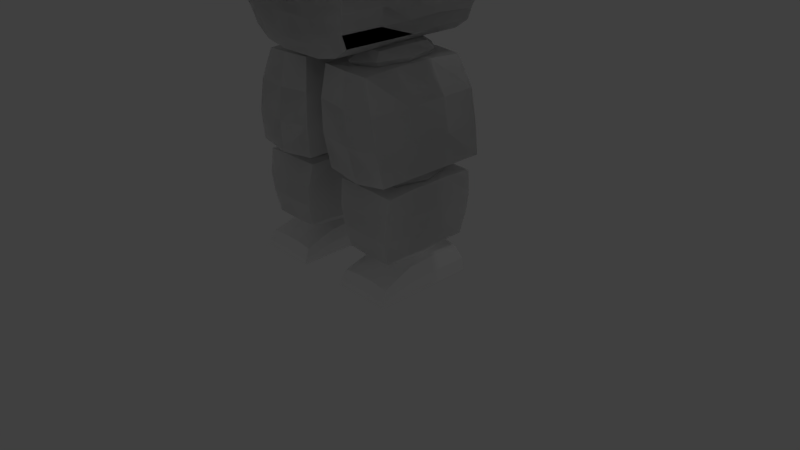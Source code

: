 # Source: astronaut_last.blend  (saved by Blender 2.79.0; exported with 4.5.12 LTS)
import bpy
from mathutils import Matrix  # noqa: F401  (used for matrix-valued properties, if any)

bpy.ops.wm.read_factory_settings(use_empty=True)
scene = bpy.context.scene
scene.name = 'Scene'

# ---- collections
col_collection_1 = bpy.data.collections.new('Collection 1'); scene.collection.children.link(col_collection_1)

# ---- materials (node trees are filled in below, after node groups)
mat_material = bpy.data.materials.new('Material')
mat_material.alpha_threshold = 0.0
mat_material.use_transparent_shadow = False
mat_material.diffuse_color = (1.0, 1.0, 1.0, 1.0)
mat_material.roughness = 0.5
mat_material.line_color = (0.0, 0.0, 0.0, 1.0)
mat_material_001 = bpy.data.materials.new('Material.001')
mat_material_001.alpha_threshold = 0.0
mat_material_001.use_transparent_shadow = False
mat_material_001.diffuse_color = (0.0, 0.0, 0.0, 1.0)
mat_material_001.roughness = 0.5
mat_material_001.line_color = (0.0, 0.0, 0.0, 1.0)
mat_material_002 = bpy.data.materials.new('Material.002')
mat_material_002.alpha_threshold = 0.0
mat_material_002.use_transparent_shadow = False
mat_material_002.diffuse_color = (1.0, 1.0, 1.0, 1.0)
mat_material_002.roughness = 0.5
mat_material_005 = bpy.data.materials.new('Material.005')
mat_material_005.alpha_threshold = 0.0
mat_material_005.use_transparent_shadow = False
mat_material_005.diffuse_color = (1.0, 1.0, 1.0, 1.0)
mat_material_005.roughness = 0.5
mat_material_005.line_color = (0.0, 0.0, 0.0, 1.0)
mat_material_004 = bpy.data.materials.new('Material.004')
mat_material_004.alpha_threshold = 0.0
mat_material_004.use_transparent_shadow = False
mat_material_004.diffuse_color = (0.0, 0.0, 0.0, 1.0)
mat_material_004.roughness = 0.5
mat_material_004.line_color = (0.0, 0.0, 0.0, 1.0)
mat_material_003 = bpy.data.materials.new('Material.003')
mat_material_003.alpha_threshold = 0.0
mat_material_003.use_transparent_shadow = False
mat_material_003.diffuse_color = (1.0, 1.0, 1.0, 1.0)
mat_material_003.roughness = 0.5

# ---- material node trees

# ---- world
world_world = bpy.data.worlds.new('World'); scene.world = world_world
world_world.color = (0.05088, 0.05088, 0.05088)
world_world.use_sun_shadow = False
world_world.sun_shadow_jitter_overblur = 0.0
world_world.cycles.sampling_method = 'MANUAL'

# ---- cameras
cam_camera = bpy.data.cameras.new('Camera')
cam_camera.clip_end = 100.0
cam_camera.lens = 35.0
cam_camera.sensor_width = 32.0
cam_camera.sensor_height = 18.0
cam_camera.ortho_scale = 7.314
cam_camera.dof.focus_distance = 0.0
cam_camera.dof.aperture_fstop = 128.0

# ---- lights
light_lamp = bpy.data.lights.new('Lamp', 'POINT')
light_lamp.transmission_factor = 0.0
light_lamp.cutoff_distance = 30.0
light_lamp.energy = 100.0
light_lamp.shadow_buffer_clip_start = 1.001
light_lamp.shadow_soft_size = 0.1
light_lamp.shadow_maximum_resolution = 0.006
light_lamp.use_absolute_resolution = True

# ---- meshes
me_cube = bpy.data.meshes.new('Cube')
me_cube.from_pydata([(0.9616, -1.339, -2.166), (0.9617, -0.71, -2.478), (1.771, -1.153, 0.0399), (0.0, -1.889, -2.368), (1.076, -0.6856, -2.52), (0.0, -2.101, 1.153), (0.7423, -1.618, -2.267), (0.3482, -1.818, -2.331), (1.088, 1.222, -2.495), (1.414, -1.607, 0.592), (0.7622, -1.971, 1.006), (0.0, -1.89, -2.68), (0.9737, 0.5685, -2.453), (1.232, -1.589, -1.43), (1.501, -1.599, -0.6952), (0.7424, 1.122, -2.579), (0.3482, 0.3564, -2.643), (0.3482, -1.819, -2.643), (0.7424, -1.618, -2.579), (0.0, 0.328, -2.68), (0.0, -2.333, 1.489), (1.384, 1.816, 1.563), (1.453, -1.81, 0.9721), (0.8118, -2.268, 1.326), (0.9693, -1.582, -2.212), (0.9694, -1.582, -2.524), (0.8137, -1.815, -2.267), (0.7423, -1.618, -2.267), (0.9616, -1.339, -2.166), (0.0, -1.889, -2.368), (0.3482, -1.818, -2.331), (1.133, -1.568, -2.189), (0.0, -2.087, -2.68), (0.4196, -2.016, -2.643), (0.8137, -1.815, -2.579), (0.3482, -1.819, -2.643), (2.139, 0.5772, 0.39), (1.062, -1.371, -2.189), (0.0, -1.89, -2.68), (1.795, -1.537, -0.803), (1.554, -1.479, -1.492), (1.818, 1.512, -0.4307), (2.002, -1.105, -0.1795), (1.991, 1.214, -0.26), (1.267, -1.256, -2.258), (1.284, 1.672, -2.098), (0.0, -0.4261, 2.015), (0.0, -1.765, 1.876), (0.0, -1.765, 1.876), (1.614, -0.3184, 1.415), (1.551, -1.4, 1.43), (0.8004, -1.643, 1.817), (0.8004, -1.643, 1.817), (0.8132, -2.386, 1.149), (1.475, -1.907, 0.7222), (0.3482, -0.3686, -2.643), (0.3482, -1.094, -2.643), (0.7424, 0.4366, -2.579), (0.0, -2.467, 1.302), (0.0, 0.7236, 1.855), (2.04, -0.8906, 0.2897), (2.098, -0.1532, 0.4048), (1.062, -1.371, -2.189), (1.895, -1.151, 0.02117), (1.375, -1.59, -1.431), (1.623, -1.593, -0.7069), (0.9765, 1.641, -2.299), (0.7424, -0.2483, -2.579), (0.4995, 1.62, -2.386), (0.3482, 1.081, -2.643), (0.0, 1.067, -2.68), (0.0, -0.4113, -2.68), (0.7424, -1.618, -2.579), (0.9617, -1.339, -2.478), (1.062, -1.372, -2.502), (0.9737, 1.198, -2.453), (0.7424, -0.9332, -2.579), (0.9617, -1.339, -2.478), (0.0, -1.15, -2.68), (0.9617, -0.08086, -2.478), (1.255, 1.24, -2.273), (1.255, 0.611, -2.273), (1.255, -0.01808, -2.273), (1.255, -0.6472, -2.273), (2.084, -0.09944, -0.1301), (2.014, -0.9818, -0.07901), (1.659, 0.5182, -1.549), (1.643, -0.2141, -1.541), (1.593, -0.9152, -1.527), (1.814, -0.8954, -0.8092), (1.076, -0.05646, -2.52), (1.076, 0.5726, -2.52), (1.062, -1.372, -2.502), (1.145, -1.548, -2.476), (0.4195, -2.015, -2.331), (0.0, -2.086, -2.368), (1.26, -1.268, -2.391), (1.26, -0.639, -2.391), (1.26, -0.009887, -2.391), (1.26, -1.268, -2.391), (1.26, 0.6192, -2.391), (1.26, 1.248, -2.391), (1.79, 1.804, 1.076), (1.384, 1.816, 1.563), (1.821, 1.636, 0.1045), (2.094, 1.183, 0.2389), (2.067, 0.5841, -0.2227), (1.876, -0.1387, -0.834), (1.255, 1.869, -2.273), (0.8004, 0.6421, 1.737), (0.8004, -0.3882, 1.904), (1.795, 1.869, -0.803), (2.057, 1.863, -0.1295), (1.795, 1.869, -0.803), (1.488, 1.605, -1.628), (1.255, 1.869, -2.273), (2.057, 1.863, -0.1295), (1.485, 2.102, -1.55), (1.596, 1.252, -1.631), (1.821, 1.265, -0.9388), (1.855, 0.5736, -0.9361), (1.756, 1.509, -0.921), (1.97, -1.079, 0.1801), (1.232, -1.589, -1.43), (0.0, 1.707, 1.446), (0.8004, 1.539, 1.369), (1.614, 0.5581, 1.288), (1.614, 1.267, 1.014), (0.0, 2.202, 1.038), (0.8004, 2.02, 1.001), (1.514, 1.802, 0.6477), (0.0, 1.847, 0.5903), (0.0, 1.847, 0.5903), (0.0, 1.847, 0.5903), (0.0, 1.621, -2.441), (0.0, 2.202, 1.038), (0.9747, 1.637, -1.794), (1.189, 1.59, 0.2312), (0.0, 1.592, -1.965), (0.0, 1.837, 0.5502), (1.135, 1.657, -1.435), (1.309, 1.595, -0.9085), (1.363, 1.573, -0.2953), (0.0, 1.795, -1.321), (0.0, 1.923, -0.6338), (0.0, 1.952, -0.01498), (0.4763, 1.67, -1.893), (0.6688, 1.673, 0.4557), (0.5993, 1.778, -1.328), (0.6656, 1.81, -0.7304), (0.6883, 1.78, -0.1156), (0.0, 1.895, 0.327), (0.9616, -1.339, -2.166), (1.771, -1.153, 0.0399), (0.0, -1.889, -2.368), (0.0, -2.101, 1.153), (0.7423, -1.618, -2.267), (0.3482, -1.818, -2.331), (1.414, -1.607, 0.592), (0.7622, -1.971, 1.006), (1.232, -1.589, -1.43), (1.501, -1.599, -0.6952), (0.0, -2.58, -0.02044), (0.0, -2.405, -1.194), (1.19, -2.047, -0.3609), (0.9662, -1.981, -1.314), (0.6242, -2.399, -0.1063), (0.4862, -2.241, -1.219), (0.9154, -1.044, -5.054), (0.9122, -1.198, -2.727), (0.9069, 1.027, -5.0), (0.9669, 1.112, -2.761), (-0.0243, 1.224, -5.09), (-0.0243, 1.224, -2.668), (-0.0243, -1.198, -5.09), (-0.0243, -1.198, -2.668), (1.327, 1.107, -3.008), (1.182, 1.123, -3.566), (1.065, 1.115, -4.147), (1.012, 1.083, -4.676), (1.302, -1.179, -3.058), (1.171, -1.262, -3.541), (1.052, -1.262, -4.122), (0.995, -1.195, -4.681), (-0.0243, -1.638, -3.144), (-0.0243, -1.62, -3.655), (-0.0243, -1.586, -4.279), (-0.0243, -1.503, -4.789), (-0.0243, 1.224, -3.152), (-0.0243, 1.224, -3.637), (-0.0243, 1.224, -4.121), (-0.0243, 1.224, -4.606), (0.5051, 1.165, -2.709), (0.475, -1.198, -5.09), (0.534, 1.18, -5.058), (0.475, -1.198, -2.668), (0.5087, -1.396, -4.713), (0.5087, -1.447, -4.245), (0.5087, -1.513, -3.594), (0.5087, -1.513, -3.109), (0.6486, 1.191, -4.613), (0.6557, 1.199, -4.06), (0.6557, 1.199, -3.575), (0.6557, 1.199, -3.091), (1.011, -0.3153, -5.034), (1.008, 0.3494, -5.021), (0.9122, 0.417, -2.727), (0.9122, -0.3904, -2.727), (-0.0243, 0.417, -2.668), (-0.0243, -0.3904, -2.668), (-0.0243, 0.417, -5.09), (-0.0243, -0.3904, -5.09), (1.105, 0.3754, -4.686), (1.099, -0.3775, -4.68), (1.159, 0.3907, -4.147), (1.155, -0.4036, -4.13), (1.277, 0.396, -3.566), (1.273, -0.4009, -3.549), (1.418, 0.4132, -3.033), (1.409, -0.3506, -3.041), (0.475, 0.417, -2.668), (0.475, -0.3904, -2.668), (0.475, 0.417, -5.09), (0.475, -0.3904, -5.09), (1.47, -0.5637, -3.66), (1.47, -0.5425, -3.276), (1.47, 0.2489, -3.676), (1.47, 0.2277, -3.284), (2.639, -0.5804, -3.658), (2.639, -0.5591, -3.276), (2.639, 0.2637, -3.673), (2.639, 0.2424, -3.283), (2.249, 0.3059, -3.768), (1.86, 0.3059, -3.768), (1.86, 0.2846, -3.188), (2.249, 0.2846, -3.188), (1.86, -0.6387, -3.753), (2.249, -0.6387, -3.753), (2.249, -0.6174, -3.18), (1.86, -0.6174, -3.18), (1.47, -0.6487, -3.474), (1.47, 0.3657, -3.474), (2.639, 0.3805, -3.474), (2.639, -0.6653, -3.474), (2.249, -0.7236, -3.474), (1.86, -0.7236, -3.474), (1.86, 0.4227, -3.474), (2.249, 0.4227, -3.474), (1.47, -0.02312, -3.778), (1.47, -0.2778, -3.778), (1.47, -0.2778, -3.174), (1.47, -0.02312, -3.174), (2.639, -0.2778, -3.775), (2.639, -0.02312, -3.775), (2.639, -0.02312, -3.174), (2.639, -0.2778, -3.174), (2.249, -0.02312, -3.078), (2.249, -0.2778, -3.078), (1.86, -0.02312, -3.078), (1.86, -0.2778, -3.078), (1.86, -0.02312, -3.87), (1.86, -0.2778, -3.87), (2.249, -0.02312, -3.87), (2.249, -0.2778, -3.87), (2.639, -0.02312, -3.474), (2.639, -0.2778, -3.474), (1.47, -0.2778, -3.474), (1.47, -0.02312, -3.474), (1.47, -0.5637, -3.66), (1.47, -0.5425, -3.276), (1.47, 0.2489, -3.676), (1.47, 0.2277, -3.284), (2.639, -0.5804, -3.658), (2.639, -0.5591, -3.276), (2.639, 0.2637, -3.673), (2.639, 0.2424, -3.283), (2.249, 0.3059, -3.768), (1.86, 0.3059, -3.768), (1.86, 0.2846, -3.188), (2.249, 0.2846, -3.188), (1.86, -0.6387, -3.753), (2.249, -0.6387, -3.753), (2.249, -0.6174, -3.18), (1.86, -0.6174, -3.18), (1.47, -0.6487, -3.474), (1.47, 0.3657, -3.474), (2.639, 0.3805, -3.474), (2.639, -0.6653, -3.474), (2.249, -0.7236, -3.474), (1.86, -0.7236, -3.474), (1.86, 0.4227, -3.474), (2.249, 0.4227, -3.474), (1.47, -0.02312, -3.778), (1.47, -0.2778, -3.778), (1.47, -0.2778, -3.174), (1.47, -0.02312, -3.174), (2.639, -0.2778, -3.775), (2.639, -0.02312, -3.775), (2.639, -0.02312, -3.174), (2.639, -0.2778, -3.174), (2.249, -0.02312, -3.078), (2.249, -0.2778, -3.078), (1.86, -0.02312, -3.078), (1.86, -0.2778, -3.078), (1.86, -0.02312, -3.87), (1.86, -0.2778, -3.87), (2.249, -0.02312, -3.87), (2.249, -0.2778, -3.87), (2.639, -0.02312, -3.474), (2.639, -0.2778, -3.474), (1.47, -0.2778, -3.474), (1.47, -0.02312, -3.474), (1.47, -0.5637, -3.66), (1.47, -0.5425, -3.276), (1.47, 0.2489, -3.676), (1.47, 0.2277, -3.284), (2.639, -0.5804, -3.658), (2.639, -0.5591, -3.276), (2.639, 0.2637, -3.673), (2.639, 0.2424, -3.283), (2.249, 0.3059, -3.768), (1.86, 0.3059, -3.768), (1.86, 0.2846, -3.188), (2.249, 0.2846, -3.188), (1.86, -0.6387, -3.753), (2.249, -0.6387, -3.753), (2.249, -0.6174, -3.18), (1.86, -0.6174, -3.18), (1.47, -0.6487, -3.474), (1.47, 0.3657, -3.474), (2.639, 0.3805, -3.474), (2.639, -0.6653, -3.474), (2.249, -0.7236, -3.474), (1.86, -0.7236, -3.474), (1.86, 0.4227, -3.474), (2.249, 0.4227, -3.474), (1.47, -0.02312, -3.778), (1.47, -0.2778, -3.778), (1.47, -0.2778, -3.174), (1.47, -0.02312, -3.174), (2.639, -0.2778, -3.775), (2.639, -0.02312, -3.775), (2.639, -0.02312, -3.174), (2.639, -0.2778, -3.174), (2.249, -0.02312, -3.078), (2.249, -0.2778, -3.078), (1.86, -0.02312, -3.078), (1.86, -0.2778, -3.078), (1.86, -0.02312, -3.87), (1.86, -0.2778, -3.87), (2.249, -0.02312, -3.87), (2.249, -0.2778, -3.87), (2.639, -0.02312, -3.474), (2.639, -0.2778, -3.474), (1.47, -0.2778, -3.474), (1.47, -0.02312, -3.474), (2.932, -0.5211, -3.641), (2.932, -0.5021, -3.297), (2.932, 0.207, -3.655), (2.932, 0.188, -3.304), (3.827, -0.536, -3.638), (3.827, -0.517, -3.296), (3.827, 0.2202, -3.653), (3.827, 0.2012, -3.303), (3.478, 0.2581, -3.738), (3.281, 0.2581, -3.738), (3.281, 0.239, -3.218), (3.478, 0.239, -3.218), (3.281, -0.5882, -3.724), (3.478, -0.5882, -3.724), (3.478, -0.5692, -3.21), (3.281, -0.5692, -3.21), (2.932, -0.5972, -3.474), (2.932, 0.3117, -3.474), (3.827, 0.3249, -3.474), (3.827, -0.6121, -3.474), (3.478, -0.6643, -3.474), (3.281, -0.6643, -3.474), (3.281, 0.3627, -3.474), (3.478, 0.3627, -3.474), (2.932, -0.03672, -3.746), (2.932, -0.2649, -3.746), (2.932, -0.2649, -3.205), (2.932, -0.03672, -3.205), (3.827, -0.2649, -3.744), (3.827, -0.03672, -3.744), (3.827, -0.03672, -3.205), (3.827, -0.2649, -3.205), (3.478, -0.03672, -3.119), (3.478, -0.2649, -3.119), (3.281, -0.03672, -3.119), (3.281, -0.2649, -3.119), (3.281, -0.03672, -3.829), (3.281, -0.2649, -3.829), (3.478, -0.03672, -3.829), (3.478, -0.2649, -3.829), (3.827, -0.03672, -3.474), (3.827, -0.2649, -3.474), (2.932, -0.2649, -3.474), (2.932, -0.03672, -3.474), (4.323, 0.05252, -3.253), (4.323, 0.05252, -3.666), (4.323, -0.361, -3.253), (4.323, -0.361, -3.666), (3.91, 0.05252, -3.253), (3.91, 0.05252, -3.666), (3.91, -0.361, -3.253), (3.91, -0.361, -3.666), (4.37, -0.1542, -3.206), (4.37, 0.09899, -3.46), (4.37, -0.1542, -3.713), (4.37, -0.4075, -3.46), (4.116, -0.4075, -3.206), (4.116, -0.4075, -3.713), (3.863, -0.4075, -3.46), (3.863, -0.1542, -3.206), (3.863, -0.1542, -3.713), (3.863, 0.09899, -3.46), (4.116, 0.09899, -3.206), (4.116, 0.09899, -3.713), (4.116, -0.1542, -3.818), (4.116, -0.1542, -3.101), (4.116, 0.2039, -3.46), (3.758, -0.1542, -3.46), (4.116, -0.5124, -3.46), (4.475, -0.1542, -3.46), (2.946, 0.005944, -3.307), (2.946, 0.005944, -3.627), (2.946, -0.3144, -3.307), (2.946, -0.3144, -3.627), (2.626, 0.005944, -3.307), (2.626, 0.005944, -3.627), (2.626, -0.3144, -3.307), (2.626, -0.3144, -3.627), (2.982, -0.1542, -3.271), (2.982, 0.04195, -3.467), (2.982, -0.1542, -3.663), (2.982, -0.3504, -3.467), (2.786, -0.3504, -3.271), (2.786, -0.3504, -3.663), (2.59, -0.3504, -3.467), (2.59, -0.1542, -3.271), (2.59, -0.1542, -3.663), (2.59, 0.04195, -3.467), (2.786, 0.04195, -3.271), (2.786, 0.04195, -3.663), (2.786, -0.1542, -3.744), (2.786, -0.1542, -3.189), (2.786, 0.1232, -3.467), (2.509, -0.1542, -3.467), (2.786, -0.4317, -3.467), (3.064, -0.1542, -3.467), (1.508, 0.0754, -3.244), (1.508, 0.0754, -3.704), (1.508, -0.3839, -3.244), (1.508, -0.3839, -3.704), (1.049, 0.0754, -3.244), (1.049, 0.0754, -3.704), (1.049, -0.3839, -3.244), (1.049, -0.3839, -3.704), (1.56, -0.1542, -3.193), (1.56, 0.127, -3.474), (1.56, -0.1542, -3.755), (1.56, -0.4355, -3.474), (1.279, -0.4355, -3.193), (1.279, -0.4355, -3.755), (0.9974, -0.4355, -3.474), (0.9974, -0.1542, -3.193), (0.9974, -0.1542, -3.755), (0.9974, 0.127, -3.474), (1.279, 0.127, -3.193), (1.279, 0.127, -3.755), (1.279, -0.1542, -3.872), (1.279, -0.1542, -3.076), (1.279, 0.2435, -3.474), (0.8809, -0.1542, -3.474), (1.279, -0.552, -3.474), (1.676, -0.1542, -3.474), (-0.0243, -0.9266, -5.843), (-0.0243, -1.101, -5.087), (-0.0243, 0.8773, -5.82), (-0.0243, 1.055, -5.087), (0.7708, -0.9266, -5.655), (0.9188, -1.101, -5.087), (0.7708, 0.8773, -5.632), (0.9188, 1.055, -5.087), (-0.0243, -0.9812, -5.687), (-0.0243, -1.048, -5.393), (-0.0243, 0.9934, -5.4), (-0.0243, 0.932, -5.699), (0.8505, 0.9934, -5.263), (0.7708, 0.932, -5.511), (0.8505, -1.048, -5.257), (0.7708, -0.9812, -5.5), (0.5833, 0.8773, -5.763), (0.3105, 0.8773, -5.82), (0.3105, 1.055, -5.087), (0.589, 1.055, -5.087), (0.3105, -0.9266, -5.843), (0.5833, -0.9266, -5.786), (0.589, -1.101, -5.087), (0.3105, -1.101, -5.087), (0.5833, -0.9812, -5.63), (0.3105, -0.9812, -5.687), (0.5833, -1.048, -5.336), (0.3105, -1.048, -5.393), (0.3105, 0.932, -5.699), (0.5833, 0.932, -5.642), (0.3105, 0.9934, -5.4), (0.5833, 0.9934, -5.343), (-0.0243, 0.3441, -5.82), (-0.0243, 0.0169, -5.843), (-0.0243, -0.3934, -5.843), (-0.0243, -0.5448, -5.087), (-0.0243, -0.01155, -5.087), (-0.0243, 0.5217, -5.087), (0.7708, -0.3934, -5.655), (0.7708, 0.0169, -5.655), (0.7708, 0.3441, -5.632), (0.9188, 0.5217, -5.087), (0.9188, -0.01155, -5.087), (0.9188, -0.5448, -5.087), (0.7755, 0.3855, -5.477), (0.7717, 0.003233, -5.5), (0.7708, -0.448, -5.5), (0.8505, 0.4602, -5.263), (0.8505, -0.01041, -5.263), (0.8505, -0.4822, -5.257), (-0.0243, -0.448, -5.687), (-0.0243, -0.03772, -5.687), (-0.0243, 0.3988, -5.699), (-0.0243, -0.4822, -5.393), (-0.0243, -0.01041, -5.4), (-0.0243, 0.4602, -5.4), (0.589, 0.5217, -5.087), (0.589, -0.01155, -5.087), (0.589, -0.5448, -5.087), (0.3105, 0.5217, -5.087), (0.3105, -0.01155, -5.087), (0.3105, -0.5448, -5.087), (0.3105, 0.3441, -5.82), (0.3105, 0.0169, -5.843), (0.3105, -0.3934, -5.843), (0.5833, 0.3441, -5.763), (0.5833, 0.0169, -5.786), (0.5833, -0.3934, -5.786), (0.1928, -0.7171, -7.176), (0.1708, -0.7274, -5.953), (0.1928, 0.7714, -7.176), (0.1577, 0.6882, -5.961), (1.09, -0.7234, -7.162), (0.8274, -0.7337, -5.975), (1.09, 0.7714, -7.162), (0.8144, 0.6882, -5.983), (0.6727, 0.7714, -7.22), (0.5036, 0.6882, -5.961), (0.6727, -0.7569, -7.22), (0.5166, -0.7672, -5.953), (0.1487, -0.7805, -6.757), (0.1316, -0.7784, -6.342), (0.1316, 0.773, -6.342), (0.1487, 0.7709, -6.757), (0.9622, 0.7714, -6.364), (1.044, 0.7714, -6.77), (0.9622, -0.7862, -6.364), (1.044, -0.7862, -6.77), (0.56, -0.8197, -6.364), (0.6163, -0.8197, -6.792), (0.5338, 0.773, -6.342), (0.6163, 0.7714, -6.792), (0.1928, 0.241, -7.176), (0.1928, -0.2893, -7.176), (0.1577, -0.2893, -5.935), (0.1577, 0.241, -5.935), (1.09, -0.2893, -7.162), (1.09, 0.241, -7.162), (0.8144, 0.241, -5.957), (0.8144, -0.2893, -5.957), (0.5036, 0.241, -5.935), (0.5036, -0.2893, -5.935), (0.6727, 0.241, -7.22), (0.6727, -0.2893, -7.22), (1.121, 0.242, -6.751), (1.121, -0.2884, -6.751), (1.039, 0.242, -6.345), (1.039, -0.2884, -6.345), (0.1487, -0.2899, -6.757), (0.1487, 0.2405, -6.757), (0.1316, -0.2877, -6.342), (0.1316, 0.2427, -6.342), (0.2909, -0.4016, -5.977), (0.2909, -0.4016, -5.788), (0.2909, 0.3181, -5.977), (0.2909, 0.3181, -5.788), (0.6795, -0.4016, -5.977), (0.6795, -0.4016, -5.788), (0.6795, 0.3181, -5.977), (0.6795, 0.3181, -5.788), (0.2473, -0.04174, -5.998), (0.2473, -0.4824, -5.882), (0.2473, -0.04174, -5.766), (0.2473, 0.399, -5.882), (0.4852, 0.399, -5.998), (0.4852, 0.399, -5.766), (0.7232, 0.399, -5.882), (0.7232, -0.04174, -5.998), (0.7232, -0.04174, -5.766), (0.7232, -0.4824, -5.882), (0.4852, -0.4824, -5.998), (0.4852, -0.4824, -5.766), (0.4852, -0.04174, -5.718), (0.4852, -0.04174, -6.046), (0.4852, -0.665, -5.882), (0.8217, -0.04174, -5.882), (0.4852, 0.5815, -5.882), (0.1487, -0.04174, -5.882), (0.1928, -0.7171, -7.176), (0.1708, -0.7274, -5.953), (0.1928, 0.7714, -7.176), (0.1577, 0.6882, -5.961), (1.09, -0.7234, -7.162), (0.8274, -0.7337, -5.975), (1.09, 0.7714, -7.162), (0.8144, 0.6882, -5.983), (0.6727, 0.7714, -7.22), (0.5036, 0.6882, -5.961), (0.6727, -0.7569, -7.22), (0.5166, -0.7672, -5.953), (0.1487, -0.7805, -6.757), (0.1316, -0.7784, -6.342), (0.1316, 0.773, -6.342), (0.1487, 0.7709, -6.757), (0.9622, 0.7714, -6.364), (1.044, 0.7714, -6.77), (0.9622, -0.7862, -6.364), (1.044, -0.7862, -6.77), (0.56, -0.8197, -6.364), (0.6163, -0.8197, -6.792), (0.5338, 0.773, -6.342), (0.6163, 0.7714, -6.792), (0.1928, 0.241, -7.176), (0.1928, -0.2893, -7.176), (0.1577, -0.2893, -5.935), (0.1577, 0.241, -5.935), (1.09, -0.2893, -7.162), (1.09, 0.241, -7.162), (0.8144, 0.241, -5.957), (0.8144, -0.2893, -5.957), (0.5036, 0.241, -5.935), (0.5036, -0.2893, -5.935), (0.6727, 0.241, -7.22), (0.6727, -0.2893, -7.22), (1.121, 0.242, -6.751), (1.121, -0.2884, -6.751), (1.039, 0.242, -6.345), (1.039, -0.2884, -6.345), (0.1487, -0.2899, -6.757), (0.1487, 0.2405, -6.757), (0.1316, -0.2877, -6.342), (0.1316, 0.2427, -6.342), (0.3714, -0.6016, -8.156), (0.2699, -0.6302, -7.304), (0.3714, 0.5937, -8.156), (0.2568, 0.6474, -7.312), (1.01, -0.6016, -8.168), (1.085, -0.6302, -7.325), (1.01, 0.5937, -8.168), (1.072, 0.6474, -7.333), (0.7096, 0.5937, -8.175), (0.6654, 0.6474, -7.319), (0.7096, -0.6016, -8.175), (0.6784, -0.6302, -7.311), (0.3385, -0.665, -7.87), (0.3023, -0.6811, -7.609), (0.3023, 0.6821, -7.609), (0.3385, 0.6716, -7.87), (1.063, 0.6805, -7.628), (1.035, 0.6721, -7.877), (1.063, -0.6828, -7.628), (1.035, -0.6645, -7.877), (0.6873, -0.6828, -7.628), (0.6911, -0.6645, -7.879), (0.6846, 0.682, -7.614), (0.6911, 0.6721, -7.879), (0.3714, 0.241, -8.156), (0.3714, -0.2893, -8.156), (0.2568, -0.2893, -7.287), (0.2568, 0.241, -7.287), (1.01, -0.2893, -8.168), (1.01, 0.241, -8.168), (1.072, 0.241, -7.307), (1.072, -0.2893, -7.307), (0.6654, 0.241, -7.293), (0.6654, -0.2893, -7.293), (0.7096, 0.241, -8.175), (0.7096, -0.2893, -8.175), (1.075, 0.241, -7.877), (1.075, -0.2893, -7.877), (1.103, 0.241, -7.628), (1.103, -0.2893, -7.628), (0.3007, -0.2899, -7.87), (0.3007, 0.2405, -7.87), (0.2644, -0.2877, -7.609), (0.2644, 0.2427, -7.609), (0.4497, -0.3262, -7.354), (0.4497, -0.3262, -7.168), (0.4497, 0.3262, -7.354), (0.4497, 0.3262, -7.168), (0.887, -0.3262, -7.354), (0.887, -0.3262, -7.168), (0.887, 0.3262, -7.354), (0.887, 0.3262, -7.168), (0.4005, -5.96e-08, -7.375), (0.4005, -0.3995, -7.261), (0.4005, -5.96e-08, -7.147), (0.4005, 0.3995, -7.261), (0.6684, 0.3995, -7.375), (0.6684, 0.3995, -7.147), (0.9362, 0.3995, -7.261), (0.9362, -5.96e-08, -7.375), (0.9362, -5.96e-08, -7.147), (0.9362, -0.3995, -7.261), (0.6684, -0.3995, -7.375), (0.6684, -0.3995, -7.147), (0.6684, -2.98e-08, -7.1), (0.6684, -2.98e-08, -7.423), (0.6684, -0.565, -7.261), (1.047, -2.98e-08, -7.261), (0.6684, 0.565, -7.261), (0.2896, -1.49e-08, -7.261), (0.5341, -0.3298, -8.303), (0.5341, -0.3298, -8.117), (0.5341, 0.3226, -8.303), (0.5341, 0.3226, -8.117), (0.8765, -0.3298, -8.303), (0.8765, -0.3298, -8.117), (0.8765, 0.3226, -8.303), (0.8765, 0.3226, -8.117), (0.4956, -0.003635, -8.324), (0.4956, -0.4031, -8.21), (0.4956, -0.003635, -8.096), (0.4956, 0.3959, -8.21), (0.7053, 0.3959, -8.324), (0.7053, 0.3959, -8.096), (0.915, 0.3959, -8.21), (0.915, -0.003635, -8.324), (0.915, -0.003635, -8.096), (0.915, -0.4031, -8.21), (0.7053, -0.4031, -8.324), (0.7053, -0.4031, -8.096), (0.7053, -0.003635, -8.049), (0.7053, -0.003635, -8.372), (0.7053, -0.5686, -8.21), (1.002, -0.003635, -8.21), (0.7053, 0.5614, -8.21), (0.4088, -0.003635, -8.21), (0.9616, -1.339, -2.166), (0.9617, -0.71, -2.478), (1.771, -1.153, 0.0399), (0.0, -1.889, -2.368), (1.076, -0.6856, -2.52), (0.0, -2.101, 1.153), (0.7423, -1.618, -2.267), (0.3482, -1.818, -2.331), (1.088, 1.222, -2.495), (1.414, -1.607, 0.592), (0.7622, -1.971, 1.006), (0.0, -1.89, -2.68), (0.9737, 0.5685, -2.453), (1.232, -1.589, -1.43), (1.501, -1.599, -0.6952), (0.7424, 1.122, -2.579), (0.3482, 0.3564, -2.643), (0.3482, -1.819, -2.643), (0.7424, -1.618, -2.579), (0.0, 0.328, -2.68), (0.0, -2.333, 1.489), (1.384, 1.816, 1.563), (1.453, -1.81, 0.9721), (0.8118, -2.268, 1.326), (0.9693, -1.582, -2.212), (0.9694, -1.582, -2.524), (0.8137, -1.815, -2.267), (0.7423, -1.618, -2.267), (0.9616, -1.339, -2.166), (0.0, -1.889, -2.368), (0.3482, -1.818, -2.331), (1.133, -1.568, -2.189), (0.0, -2.087, -2.68), (0.4196, -2.016, -2.643), (0.8137, -1.815, -2.579), (0.3482, -1.819, -2.643), (2.139, 0.5772, 0.39), (1.062, -1.371, -2.189), (0.0, -1.89, -2.68), (1.795, -1.537, -0.803), (1.554, -1.479, -1.492), (1.818, 1.512, -0.4307), (2.002, -1.105, -0.1795), (1.991, 1.214, -0.26), (1.267, -1.256, -2.258), (1.284, 1.672, -2.098), (0.0, -0.4261, 2.015), (0.0, -1.765, 1.876), (0.0, -1.765, 1.876), (1.614, -0.3184, 1.415), (1.551, -1.4, 1.43), (0.8004, -1.643, 1.817), (0.8004, -1.643, 1.817), (0.8132, -2.386, 1.149), (1.475, -1.907, 0.7222), (0.3482, -0.3686, -2.643), (0.3482, -1.094, -2.643), (0.7424, 0.4366, -2.579), (0.0, -2.467, 1.302), (0.0, 0.7236, 1.855), (2.04, -0.8906, 0.2897), (2.098, -0.1532, 0.4048), (1.062, -1.371, -2.189), (1.895, -1.151, 0.02117), (1.375, -1.59, -1.431), (1.623, -1.593, -0.7069), (0.9765, 1.641, -2.299), (0.7424, -0.2483, -2.579), (0.4995, 1.62, -2.386), (0.3482, 1.081, -2.643), (0.0, 1.067, -2.68), (0.0, -0.4113, -2.68), (0.7424, -1.618, -2.579), (0.9617, -1.339, -2.478), (1.062, -1.372, -2.502), (0.9737, 1.198, -2.453), (0.7424, -0.9332, -2.579), (0.9617, -1.339, -2.478), (0.0, -1.15, -2.68), (0.9617, -0.08086, -2.478), (1.255, 1.24, -2.273), (1.255, 0.611, -2.273), (1.255, -0.01808, -2.273), (1.255, -0.6472, -2.273), (2.084, -0.09944, -0.1301), (2.014, -0.9818, -0.07901), (1.659, 0.5182, -1.549), (1.643, -0.2141, -1.541), (1.593, -0.9152, -1.527), (1.814, -0.8954, -0.8092), (1.076, -0.05646, -2.52), (1.076, 0.5726, -2.52), (1.062, -1.372, -2.502), (1.145, -1.548, -2.476), (0.4195, -2.015, -2.331), (0.0, -2.086, -2.368), (1.26, -1.268, -2.391), (1.26, -0.639, -2.391), (1.26, -0.009887, -2.391), (1.26, -1.268, -2.391), (1.26, 0.6192, -2.391), (1.26, 1.248, -2.391), (1.79, 1.804, 1.076), (1.384, 1.816, 1.563), (1.821, 1.636, 0.1045), (2.094, 1.183, 0.2389), (2.067, 0.5841, -0.2227), (1.876, -0.1387, -0.834), (1.255, 1.869, -2.273), (0.8004, 0.6421, 1.737), (0.8004, -0.3882, 1.904), (1.795, 1.869, -0.803), (2.057, 1.863, -0.1295), (1.795, 1.869, -0.803), (1.488, 1.605, -1.628), (1.255, 1.869, -2.273), (2.057, 1.863, -0.1295), (1.485, 2.102, -1.55), (1.596, 1.252, -1.631), (1.821, 1.265, -0.9388), (1.855, 0.5736, -0.9361), (1.756, 1.509, -0.921), (1.97, -1.079, 0.1801), (1.232, -1.589, -1.43), (0.0, 1.707, 1.446), (0.8004, 1.539, 1.369), (1.614, 0.5581, 1.288), (1.614, 1.267, 1.014), (0.0, 2.202, 1.038), (0.8004, 2.02, 1.001), (1.514, 1.802, 0.6477), (0.0, 1.847, 0.5903), (0.0, 1.847, 0.5903), (0.0, 1.847, 0.5903), (0.0, 1.621, -2.441), (0.0, 2.202, 1.038), (0.9747, 1.637, -1.794), (1.189, 1.59, 0.2312), (0.0, 1.592, -1.965), (0.0, 1.837, 0.5502), (1.135, 1.657, -1.435), (1.309, 1.595, -0.9085), (1.363, 1.573, -0.2953), (0.0, 1.795, -1.321), (0.0, 1.923, -0.6338), (0.0, 1.952, -0.01498), (0.4763, 1.67, -1.893), (0.6688, 1.673, 0.4557), (0.5993, 1.778, -1.328), (0.6656, 1.81, -0.7304), (0.6883, 1.78, -0.1156), (0.0, 1.895, 0.327), (0.9616, -1.339, -2.166), (1.771, -1.153, 0.0399), (0.0, -1.889, -2.368), (0.0, -2.101, 1.153), (0.7423, -1.618, -2.267), (0.3482, -1.818, -2.331), (1.414, -1.607, 0.592), (0.7622, -1.971, 1.006), (1.232, -1.589, -1.43), (1.501, -1.599, -0.6952), (0.0, -2.58, -0.02044), (0.0, -2.405, -1.194), (1.19, -2.047, -0.3609), (0.9662, -1.981, -1.314), (0.6242, -2.399, -0.1063), (0.4862, -2.241, -1.219), (0.9154, -1.044, -5.054), (0.9122, -1.198, -2.727), (0.9069, 1.027, -5.0), (0.9669, 1.112, -2.761), (-0.0243, 1.224, -5.09), (-0.0243, 1.224, -2.668), (-0.0243, -1.198, -5.09), (-0.0243, -1.198, -2.668), (1.327, 1.107, -3.008), (1.182, 1.123, -3.566), (1.065, 1.115, -4.147), (1.012, 1.083, -4.676), (1.302, -1.179, -3.058), (1.171, -1.262, -3.541), (1.052, -1.262, -4.122), (0.995, -1.195, -4.681), (-0.0243, -1.638, -3.144), (-0.0243, -1.62, -3.655), (-0.0243, -1.586, -4.279), (-0.0243, -1.503, -4.789), (-0.0243, 1.224, -3.152), (-0.0243, 1.224, -3.637), (-0.0243, 1.224, -4.121), (-0.0243, 1.224, -4.606), (0.5051, 1.165, -2.709), (0.475, -1.198, -5.09), (0.534, 1.18, -5.058), (0.475, -1.198, -2.668), (0.5087, -1.396, -4.713), (0.5087, -1.447, -4.245), (0.5087, -1.513, -3.594), (0.5087, -1.513, -3.109), (0.6486, 1.191, -4.613), (0.6557, 1.199, -4.06), (0.6557, 1.199, -3.575), (0.6557, 1.199, -3.091), (1.011, -0.3153, -5.034), (1.008, 0.3494, -5.021), (0.9122, 0.417, -2.727), (0.9122, -0.3904, -2.727), (-0.0243, 0.417, -2.668), (-0.0243, -0.3904, -2.668), (-0.0243, 0.417, -5.09), (-0.0243, -0.3904, -5.09), (1.105, 0.3754, -4.686), (1.099, -0.3775, -4.68), (1.159, 0.3907, -4.147), (1.155, -0.4036, -4.13), (1.277, 0.396, -3.566), (1.273, -0.4009, -3.549), (1.418, 0.4132, -3.033), (1.409, -0.3506, -3.041), (0.475, 0.417, -2.668), (0.475, -0.3904, -2.668), (0.475, 0.417, -5.09), (0.475, -0.3904, -5.09), (1.47, -0.5637, -3.66), (1.47, -0.5425, -3.276), (1.47, 0.2489, -3.676), (1.47, 0.2277, -3.284), (2.639, -0.5804, -3.658), (2.639, -0.5591, -3.276), (2.639, 0.2637, -3.673), (2.639, 0.2424, -3.283), (2.249, 0.3059, -3.768), (1.86, 0.3059, -3.768), (1.86, 0.2846, -3.188), (2.249, 0.2846, -3.188), (1.86, -0.6387, -3.753), (2.249, -0.6387, -3.753), (2.249, -0.6174, -3.18), (1.86, -0.6174, -3.18), (1.47, -0.6487, -3.474), (1.47, 0.3657, -3.474), (2.639, 0.3805, -3.474), (2.639, -0.6653, -3.474), (2.249, -0.7236, -3.474), (1.86, -0.7236, -3.474), (1.86, 0.4227, -3.474), (2.249, 0.4227, -3.474), (1.47, -0.02312, -3.778), (1.47, -0.2778, -3.778), (1.47, -0.2778, -3.174), (1.47, -0.02312, -3.174), (2.639, -0.2778, -3.775), (2.639, -0.02312, -3.775), (2.639, -0.02312, -3.174), (2.639, -0.2778, -3.174), (2.249, -0.02312, -3.078), (2.249, -0.2778, -3.078), (1.86, -0.02312, -3.078), (1.86, -0.2778, -3.078), (1.86, -0.02312, -3.87), (1.86, -0.2778, -3.87), (2.249, -0.02312, -3.87), (2.249, -0.2778, -3.87), (2.639, -0.02312, -3.474), (2.639, -0.2778, -3.474), (1.47, -0.2778, -3.474), (1.47, -0.02312, -3.474), (1.47, -0.5637, -3.66), (1.47, -0.5425, -3.276), (1.47, 0.2489, -3.676), (1.47, 0.2277, -3.284), (2.639, -0.5804, -3.658), (2.639, -0.5591, -3.276), (2.639, 0.2637, -3.673), (2.639, 0.2424, -3.283), (2.249, 0.3059, -3.768), (1.86, 0.3059, -3.768), (1.86, 0.2846, -3.188), (2.249, 0.2846, -3.188), (1.86, -0.6387, -3.753), (2.249, -0.6387, -3.753), (2.249, -0.6174, -3.18), (1.86, -0.6174, -3.18), (1.47, -0.6487, -3.474), (1.47, 0.3657, -3.474), (2.639, 0.3805, -3.474), (2.639, -0.6653, -3.474), (2.249, -0.7236, -3.474), (1.86, -0.7236, -3.474), (1.86, 0.4227, -3.474), (2.249, 0.4227, -3.474), (1.47, -0.02312, -3.778), (1.47, -0.2778, -3.778), (1.47, -0.2778, -3.174), (1.47, -0.02312, -3.174), (2.639, -0.2778, -3.775), (2.639, -0.02312, -3.775), (2.639, -0.02312, -3.174), (2.639, -0.2778, -3.174), (2.249, -0.02312, -3.078), (2.249, -0.2778, -3.078), (1.86, -0.02312, -3.078), (1.86, -0.2778, -3.078), (1.86, -0.02312, -3.87), (1.86, -0.2778, -3.87), (2.249, -0.02312, -3.87), (2.249, -0.2778, -3.87), (2.639, -0.02312, -3.474), (2.639, -0.2778, -3.474), (1.47, -0.2778, -3.474), (1.47, -0.02312, -3.474), (1.47, -0.5637, -3.66), (1.47, -0.5425, -3.276), (1.47, 0.2489, -3.676), (1.47, 0.2277, -3.284), (2.639, -0.5804, -3.658), (2.639, -0.5591, -3.276), (2.639, 0.2637, -3.673), (2.639, 0.2424, -3.283), (2.249, 0.3059, -3.768), (1.86, 0.3059, -3.768), (1.86, 0.2846, -3.188), (2.249, 0.2846, -3.188), (1.86, -0.6387, -3.753), (2.249, -0.6387, -3.753), (2.249, -0.6174, -3.18), (1.86, -0.6174, -3.18), (1.47, -0.6487, -3.474), (1.47, 0.3657, -3.474), (2.639, 0.3805, -3.474), (2.639, -0.6653, -3.474), (2.249, -0.7236, -3.474), (1.86, -0.7236, -3.474), (1.86, 0.4227, -3.474), (2.249, 0.4227, -3.474), (1.47, -0.02312, -3.778), (1.47, -0.2778, -3.778), (1.47, -0.2778, -3.174), (1.47, -0.02312, -3.174), (2.639, -0.2778, -3.775), (2.639, -0.02312, -3.775), (2.639, -0.02312, -3.174), (2.639, -0.2778, -3.174), (2.249, -0.02312, -3.078), (2.249, -0.2778, -3.078), (1.86, -0.02312, -3.078), (1.86, -0.2778, -3.078), (1.86, -0.02312, -3.87), (1.86, -0.2778, -3.87), (2.249, -0.02312, -3.87), (2.249, -0.2778, -3.87), (2.639, -0.02312, -3.474), (2.639, -0.2778, -3.474), (1.47, -0.2778, -3.474), (1.47, -0.02312, -3.474), (2.932, -0.5211, -3.641), (2.932, -0.5021, -3.297), (2.932, 0.207, -3.655), (2.932, 0.188, -3.304), (3.827, -0.536, -3.638), (3.827, -0.517, -3.296), (3.827, 0.2202, -3.653), (3.827, 0.2012, -3.303), (3.478, 0.2581, -3.738), (3.281, 0.2581, -3.738), (3.281, 0.239, -3.218), (3.478, 0.239, -3.218), (3.281, -0.5882, -3.724), (3.478, -0.5882, -3.724), (3.478, -0.5692, -3.21), (3.281, -0.5692, -3.21), (2.932, -0.5972, -3.474), (2.932, 0.3117, -3.474), (3.827, 0.3249, -3.474), (3.827, -0.6121, -3.474), (3.478, -0.6643, -3.474), (3.281, -0.6643, -3.474), (3.281, 0.3627, -3.474), (3.478, 0.3627, -3.474), (2.932, -0.03672, -3.746), (2.932, -0.2649, -3.746), (2.932, -0.2649, -3.205), (2.932, -0.03672, -3.205), (3.827, -0.2649, -3.744), (3.827, -0.03672, -3.744), (3.827, -0.03672, -3.205), (3.827, -0.2649, -3.205), (3.478, -0.03672, -3.119), (3.478, -0.2649, -3.119), (3.281, -0.03672, -3.119), (3.281, -0.2649, -3.119), (3.281, -0.03672, -3.829), (3.281, -0.2649, -3.829), (3.478, -0.03672, -3.829), (3.478, -0.2649, -3.829), (3.827, -0.03672, -3.474), (3.827, -0.2649, -3.474), (2.932, -0.2649, -3.474), (2.932, -0.03672, -3.474), (4.323, 0.05252, -3.253), (4.323, 0.05252, -3.666), (4.323, -0.361, -3.253), (4.323, -0.361, -3.666), (3.91, 0.05252, -3.253), (3.91, 0.05252, -3.666), (3.91, -0.361, -3.253), (3.91, -0.361, -3.666), (4.37, -0.1542, -3.206), (4.37, 0.09899, -3.46), (4.37, -0.1542, -3.713), (4.37, -0.4075, -3.46), (4.116, -0.4075, -3.206), (4.116, -0.4075, -3.713), (3.863, -0.4075, -3.46), (3.863, -0.1542, -3.206), (3.863, -0.1542, -3.713), (3.863, 0.09899, -3.46), (4.116, 0.09899, -3.206), (4.116, 0.09899, -3.713), (4.116, -0.1542, -3.818), (4.116, -0.1542, -3.101), (4.116, 0.2039, -3.46), (3.758, -0.1542, -3.46), (4.116, -0.5124, -3.46), (4.475, -0.1542, -3.46), (2.946, 0.005944, -3.307), (2.946, 0.005944, -3.627), (2.946, -0.3144, -3.307), (2.946, -0.3144, -3.627), (2.626, 0.005944, -3.307), (2.626, 0.005944, -3.627), (2.626, -0.3144, -3.307), (2.626, -0.3144, -3.627), (2.982, -0.1542, -3.271), (2.982, 0.04195, -3.467), (2.982, -0.1542, -3.663), (2.982, -0.3504, -3.467), (2.786, -0.3504, -3.271), (2.786, -0.3504, -3.663), (2.59, -0.3504, -3.467), (2.59, -0.1542, -3.271), (2.59, -0.1542, -3.663), (2.59, 0.04195, -3.467), (2.786, 0.04195, -3.271), (2.786, 0.04195, -3.663), (2.786, -0.1542, -3.744), (2.786, -0.1542, -3.189), (2.786, 0.1232, -3.467), (2.509, -0.1542, -3.467), (2.786, -0.4317, -3.467), (3.064, -0.1542, -3.467), (1.508, 0.0754, -3.244), (1.508, 0.0754, -3.704), (1.508, -0.3839, -3.244), (1.508, -0.3839, -3.704), (1.049, 0.0754, -3.244), (1.049, 0.0754, -3.704), (1.049, -0.3839, -3.244), (1.049, -0.3839, -3.704), (1.56, -0.1542, -3.193), (1.56, 0.127, -3.474), (1.56, -0.1542, -3.755), (1.56, -0.4355, -3.474), (1.279, -0.4355, -3.193), (1.279, -0.4355, -3.755), (0.9974, -0.4355, -3.474), (0.9974, -0.1542, -3.193), (0.9974, -0.1542, -3.755), (0.9974, 0.127, -3.474), (1.279, 0.127, -3.193), (1.279, 0.127, -3.755), (1.279, -0.1542, -3.872), (1.279, -0.1542, -3.076), (1.279, 0.2435, -3.474), (0.8809, -0.1542, -3.474), (1.279, -0.552, -3.474), (1.676, -0.1542, -3.474), (-0.0243, -0.9266, -5.843), (-0.0243, -1.101, -5.087), (-0.0243, 0.8773, -5.82), (-0.0243, 1.055, -5.087), (0.7708, -0.9266, -5.655), (0.9188, -1.101, -5.087), (0.7708, 0.8773, -5.632), (0.9188, 1.055, -5.087), (-0.0243, -0.9812, -5.687), (-0.0243, -1.048, -5.393), (-0.0243, 0.9934, -5.4), (-0.0243, 0.932, -5.699), (0.8505, 0.9934, -5.263), (0.7708, 0.932, -5.511), (0.8505, -1.048, -5.257), (0.7708, -0.9812, -5.5), (0.5833, 0.8773, -5.763), (0.3105, 0.8773, -5.82), (0.3105, 1.055, -5.087), (0.589, 1.055, -5.087), (0.3105, -0.9266, -5.843), (0.5833, -0.9266, -5.786), (0.589, -1.101, -5.087), (0.3105, -1.101, -5.087), (0.5833, -0.9812, -5.63), (0.3105, -0.9812, -5.687), (0.5833, -1.048, -5.336), (0.3105, -1.048, -5.393), (0.3105, 0.932, -5.699), (0.5833, 0.932, -5.642), (0.3105, 0.9934, -5.4), (0.5833, 0.9934, -5.343), (-0.0243, 0.3441, -5.82), (-0.0243, 0.0169, -5.843), (-0.0243, -0.3934, -5.843), (-0.0243, -0.5448, -5.087), (-0.0243, -0.01155, -5.087), (-0.0243, 0.5217, -5.087), (0.7708, -0.3934, -5.655), (0.7708, 0.0169, -5.655), (0.7708, 0.3441, -5.632), (0.9188, 0.5217, -5.087), (0.9188, -0.01155, -5.087), (0.9188, -0.5448, -5.087), (0.7755, 0.3855, -5.477), (0.7717, 0.003233, -5.5), (0.7708, -0.448, -5.5), (0.8505, 0.4602, -5.263), (0.8505, -0.01041, -5.263), (0.8505, -0.4822, -5.257), (-0.0243, -0.448, -5.687), (-0.0243, -0.03772, -5.687), (-0.0243, 0.3988, -5.699), (-0.0243, -0.4822, -5.393), (-0.0243, -0.01041, -5.4), (-0.0243, 0.4602, -5.4), (0.589, 0.5217, -5.087), (0.589, -0.01155, -5.087), (0.589, -0.5448, -5.087), (0.3105, 0.5217, -5.087), (0.3105, -0.01155, -5.087), (0.3105, -0.5448, -5.087), (0.3105, 0.3441, -5.82), (0.3105, 0.0169, -5.843), (0.3105, -0.3934, -5.843), (0.5833, 0.3441, -5.763), (0.5833, 0.0169, -5.786), (0.5833, -0.3934, -5.786), (0.1928, -0.7171, -7.176), (0.1708, -0.7274, -5.953), (0.1928, 0.7714, -7.176), (0.1577, 0.6882, -5.961), (1.09, -0.7234, -7.162), (0.8274, -0.7337, -5.975), (1.09, 0.7714, -7.162), (0.8144, 0.6882, -5.983), (0.6727, 0.7714, -7.22), (0.5036, 0.6882, -5.961), (0.6727, -0.7569, -7.22), (0.5166, -0.7672, -5.953), (0.1487, -0.7805, -6.757), (0.1316, -0.7784, -6.342), (0.1316, 0.773, -6.342), (0.1487, 0.7709, -6.757), (0.9622, 0.7714, -6.364), (1.044, 0.7714, -6.77), (0.9622, -0.7862, -6.364), (1.044, -0.7862, -6.77), (0.56, -0.8197, -6.364), (0.6163, -0.8197, -6.792), (0.5338, 0.773, -6.342), (0.6163, 0.7714, -6.792), (0.1928, 0.241, -7.176), (0.1928, -0.2893, -7.176), (0.1577, -0.2893, -5.935), (0.1577, 0.241, -5.935), (1.09, -0.2893, -7.162), (1.09, 0.241, -7.162), (0.8144, 0.241, -5.957), (0.8144, -0.2893, -5.957), (0.5036, 0.241, -5.935), (0.5036, -0.2893, -5.935), (0.6727, 0.241, -7.22), (0.6727, -0.2893, -7.22), (1.121, 0.242, -6.751), (1.121, -0.2884, -6.751), (1.039, 0.242, -6.345), (1.039, -0.2884, -6.345), (0.1487, -0.2899, -6.757), (0.1487, 0.2405, -6.757), (0.1316, -0.2877, -6.342), (0.1316, 0.2427, -6.342), (0.2909, -0.4016, -5.977), (0.2909, -0.4016, -5.788), (0.2909, 0.3181, -5.977), (0.2909, 0.3181, -5.788), (0.6795, -0.4016, -5.977), (0.6795, -0.4016, -5.788), (0.6795, 0.3181, -5.977), (0.6795, 0.3181, -5.788), (0.2473, -0.04174, -5.998), (0.2473, -0.4824, -5.882), (0.2473, -0.04174, -5.766), (0.2473, 0.399, -5.882), (0.4852, 0.399, -5.998), (0.4852, 0.399, -5.766), (0.7232, 0.399, -5.882), (0.7232, -0.04174, -5.998), (0.7232, -0.04174, -5.766), (0.7232, -0.4824, -5.882), (0.4852, -0.4824, -5.998), (0.4852, -0.4824, -5.766), (0.4852, -0.04174, -5.718), (0.4852, -0.04174, -6.046), (0.4852, -0.665, -5.882), (0.8217, -0.04174, -5.882), (0.4852, 0.5815, -5.882), (0.1487, -0.04174, -5.882), (0.1928, -0.7171, -7.176), (0.1708, -0.7274, -5.953), (0.1928, 0.7714, -7.176), (0.1577, 0.6882, -5.961), (1.09, -0.7234, -7.162), (0.8274, -0.7337, -5.975), (1.09, 0.7714, -7.162), (0.8144, 0.6882, -5.983), (0.6727, 0.7714, -7.22), (0.5036, 0.6882, -5.961), (0.6727, -0.7569, -7.22), (0.5166, -0.7672, -5.953), (0.1487, -0.7805, -6.757), (0.1316, -0.7784, -6.342), (0.1316, 0.773, -6.342), (0.1487, 0.7709, -6.757), (0.9622, 0.7714, -6.364), (1.044, 0.7714, -6.77), (0.9622, -0.7862, -6.364), (1.044, -0.7862, -6.77), (0.56, -0.8197, -6.364), (0.6163, -0.8197, -6.792), (0.5338, 0.773, -6.342), (0.6163, 0.7714, -6.792), (0.1928, 0.241, -7.176), (0.1928, -0.2893, -7.176), (0.1577, -0.2893, -5.935), (0.1577, 0.241, -5.935), (1.09, -0.2893, -7.162), (1.09, 0.241, -7.162), (0.8144, 0.241, -5.957), (0.8144, -0.2893, -5.957), (0.5036, 0.241, -5.935), (0.5036, -0.2893, -5.935), (0.6727, 0.241, -7.22), (0.6727, -0.2893, -7.22), (1.121, 0.242, -6.751), (1.121, -0.2884, -6.751), (1.039, 0.242, -6.345), (1.039, -0.2884, -6.345), (0.1487, -0.2899, -6.757), (0.1487, 0.2405, -6.757), (0.1316, -0.2877, -6.342), (0.1316, 0.2427, -6.342), (0.3714, -0.6016, -8.156), (0.2699, -0.6302, -7.304), (0.3714, 0.5937, -8.156), (0.2568, 0.6474, -7.312), (1.01, -0.6016, -8.168), (1.085, -0.6302, -7.325), (1.01, 0.5937, -8.168), (1.072, 0.6474, -7.333), (0.7096, 0.5937, -8.175), (0.6654, 0.6474, -7.319), (0.7096, -0.6016, -8.175), (0.6784, -0.6302, -7.311), (0.3385, -0.665, -7.87), (0.3023, -0.6811, -7.609), (0.3023, 0.6821, -7.609), (0.3385, 0.6716, -7.87), (1.063, 0.6805, -7.628), (1.035, 0.6721, -7.877), (1.063, -0.6828, -7.628), (1.035, -0.6645, -7.877), (0.6873, -0.6828, -7.628), (0.6911, -0.6645, -7.879), (0.6846, 0.682, -7.614), (0.6911, 0.6721, -7.879), (0.3714, 0.241, -8.156), (0.3714, -0.2893, -8.156), (0.2568, -0.2893, -7.287), (0.2568, 0.241, -7.287), (1.01, -0.2893, -8.168), (1.01, 0.241, -8.168), (1.072, 0.241, -7.307), (1.072, -0.2893, -7.307), (0.6654, 0.241, -7.293), (0.6654, -0.2893, -7.293), (0.7096, 0.241, -8.175), (0.7096, -0.2893, -8.175), (1.075, 0.241, -7.877), (1.075, -0.2893, -7.877), (1.103, 0.241, -7.628), (1.103, -0.2893, -7.628), (0.3007, -0.2899, -7.87), (0.3007, 0.2405, -7.87), (0.2644, -0.2877, -7.609), (0.2644, 0.2427, -7.609), (0.4497, -0.3262, -7.354), (0.4497, -0.3262, -7.168), (0.4497, 0.3262, -7.354), (0.4497, 0.3262, -7.168), (0.887, -0.3262, -7.354), (0.887, -0.3262, -7.168), (0.887, 0.3262, -7.354), (0.887, 0.3262, -7.168), (0.4005, -5.96e-08, -7.375), (0.4005, -0.3995, -7.261), (0.4005, -5.96e-08, -7.147), (0.4005, 0.3995, -7.261), (0.6684, 0.3995, -7.375), (0.6684, 0.3995, -7.147), (0.9362, 0.3995, -7.261), (0.9362, -5.96e-08, -7.375), (0.9362, -5.96e-08, -7.147), (0.9362, -0.3995, -7.261), (0.6684, -0.3995, -7.375), (0.6684, -0.3995, -7.147), (0.6684, -2.98e-08, -7.1), (0.6684, -2.98e-08, -7.423), (0.6684, -0.565, -7.261), (1.047, -2.98e-08, -7.261), (0.6684, 0.565, -7.261), (0.2896, -1.49e-08, -7.261), (0.3414, -0.7669, -8.644), (0.3688, -0.688, -8.454), (0.3414, 0.5904, -8.644), (0.3816, 0.5113, -8.333), (1.096, -0.7669, -8.644), (1.068, -0.688, -8.451), (1.096, 0.5904, -8.644), (1.032, 0.5113, -8.32), (0.8442, 0.5904, -8.644), (0.5928, 0.5904, -8.644), (0.5928, 0.5113, -8.283), (0.8442, 0.5113, -8.283), (0.5928, -0.7669, -8.644), (0.8442, -0.7669, -8.644), (0.8442, -0.688, -8.427), (0.5928, -0.688, -8.427), (0.3414, 0.1643, -8.644), (0.3414, -0.2618, -8.644), (0.3816, -0.2618, -8.33), (0.3816, 0.1643, -8.306), (1.096, -0.2618, -8.644), (1.096, 0.1643, -8.644), (1.032, 0.1643, -8.293), (1.032, -0.2618, -8.316), (0.8442, 0.1643, -8.256), (0.8442, -0.2618, -8.279), (0.5928, 0.1643, -8.256), (0.5928, -0.2618, -8.279), (0.5928, 0.1643, -8.644), (0.5928, -0.2618, -8.644), (0.8442, 0.1643, -8.644), (0.8442, -0.2618, -8.644), (0.3414, -0.7517, -8.581), (0.3414, 0.564, -8.477), (1.096, 0.564, -8.473), (1.096, -0.7517, -8.577), (0.8442, -0.7517, -8.554), (0.5928, -0.7517, -8.554), (0.5928, 0.564, -8.45), (0.8442, 0.564, -8.45), (1.096, 0.1643, -8.473), (1.096, -0.2618, -8.473), (0.3414, -0.2618, -8.477), (0.3414, 0.1643, -8.477), (0.3414, -0.1695, -8.644), (0.3816, -0.1695, -8.325), (1.096, -0.1695, -8.644), (1.032, -0.1695, -8.311), (0.8442, -0.1695, -8.274), (0.5928, -0.1695, -8.274), (0.5928, -0.1695, -8.644), (0.8442, -0.1695, -8.644), (0.3414, -0.1695, -8.477), (1.096, -0.1695, -8.473)], [(52, 51), (48, 47), (99, 96), (103, 21), (108, 115), (13, 123), (131, 132), (132, 133), (135, 128), (808, 807), (804, 803), (855, 852), (859, 777), (864, 871), (769, 879), (887, 888), (888, 889), (891, 884)], [(31, 24, 25, 93), (24, 26, 34, 25), (0, 6, 27, 28), (11, 17, 35, 38), (18, 77, 73, 72), (77, 92, 74, 73), (53, 54, 22, 23), (77, 1, 4, 92), (12, 75, 8, 91), (66, 15, 69, 68), (60, 85, 84, 61), (52, 48, 20, 23), (22, 54, 63, 122), (50, 52, 23, 22), (58, 53, 23, 20), (75, 45, 8), (49, 110, 52, 50), (46, 48, 52, 110), (61, 49, 50, 60), (1, 77, 18, 76), (2, 63, 54, 9), (79, 12, 91, 90), (2, 14, 65, 63), (85, 60, 122), (15, 57, 16, 69), (14, 13, 64, 65), (38, 35, 33, 32), (72, 73, 25, 34), (28, 27, 26, 24), (8, 101, 100, 91), (93, 99, 44, 31), (91, 100, 98, 90), (1, 79, 90, 4), (13, 0, 62, 64), (55, 56, 78, 71), (5, 10, 53, 58), (10, 9, 54, 53), (16, 55, 71, 19), (69, 16, 19, 70), (97, 4, 90, 98), (45, 101, 8), (63, 65, 39, 42), (70, 134, 68, 69), (65, 64, 40, 39), (56, 17, 11, 78), (62, 0, 28, 37), (97, 99, 92, 4), (64, 62, 44, 40), (7, 3, 29, 30), (76, 18, 17, 56), (67, 76, 56, 55), (6, 7, 30, 27), (17, 18, 72, 35), (89, 85, 42, 39), (79, 1, 76, 67), (12, 79, 67, 57), (75, 12, 57, 15), (83, 88, 40, 44), (88, 89, 39, 40), (120, 86, 118, 119), (86, 120, 107, 87), (81, 86, 87, 82), (82, 87, 88, 83), (57, 67, 55, 16), (80, 101, 45), (92, 99, 93), (84, 85, 89, 107), (26, 94, 33, 34), (62, 31, 44), (94, 95, 32, 33), (37, 28, 24, 31), (30, 29, 95, 94), (27, 30, 94, 26), (73, 74, 93, 25), (35, 72, 34, 33), (45, 75, 15, 66), (80, 81, 100, 101), (81, 82, 98, 100), (82, 83, 97, 98), (83, 44, 99, 97), (87, 107, 89, 88), (105, 36, 106, 43), (80, 45, 114, 118), (126, 49, 61, 36), (107, 120, 106, 84), (43, 41, 104, 105), (85, 122, 63, 42), (84, 106, 36, 61), (114, 121, 119, 118), (104, 130, 127, 105), (118, 86, 81, 80), (127, 126, 36, 105), (121, 41, 43, 119), (119, 43, 106, 120), (22, 122, 60, 50), (59, 46, 110, 109), (109, 125, 124, 59), (109, 110, 49, 126), (125, 109, 126, 127), (125, 129, 128, 124), (129, 130, 137, 147), (150, 145, 139, 147), (146, 138, 143, 148), (148, 143, 144, 149), (149, 144, 145, 150), (141, 149, 150, 142), (140, 148, 149, 141), (136, 146, 148, 140), (147, 139, 135, 129), (104, 137, 130), (104, 41, 142, 137), (41, 121, 141, 142), (121, 114, 140, 141), (114, 45, 136, 140), (136, 66, 68, 146), (146, 68, 134, 138), (66, 136, 45), (127, 130, 129, 125), (137, 142, 150, 147), (166, 159, 155, 162), (161, 153, 158, 164), (164, 158, 159, 166), (156, 165, 167, 157), (165, 164, 166, 167), (152, 160, 165, 156), (160, 161, 164, 165), (157, 167, 163, 154), (167, 166, 162, 163), (203, 192, 171, 176), (219, 207, 169, 180), (223, 204, 168, 193), (221, 209, 175, 195), (199, 195, 175, 184), (193, 196, 187, 174), (196, 197, 186, 187), (197, 198, 185, 186), (198, 199, 184, 185), (204, 213, 183, 168), (213, 215, 182, 183), (215, 217, 181, 182), (217, 219, 180, 181), (194, 200, 179, 170), (200, 201, 178, 179), (201, 202, 177, 178), (202, 203, 176, 177), (189, 188, 203, 202), (190, 189, 202, 201), (191, 190, 201, 200), (172, 191, 200, 194), (181, 180, 199, 198), (182, 181, 198, 197), (183, 182, 197, 196), (168, 183, 196, 193), (180, 169, 195, 199), (207, 221, 195, 169), (211, 223, 193, 174), (188, 173, 192, 203), (172, 194, 222, 210), (210, 222, 223, 211), (171, 192, 220, 206), (206, 220, 221, 207), (177, 176, 218, 216), (216, 218, 219, 217), (178, 177, 216, 214), (214, 216, 217, 215), (179, 178, 214, 212), (212, 214, 215, 213), (170, 179, 212, 205), (205, 212, 213, 204), (192, 173, 208, 220), (220, 208, 209, 221), (194, 170, 205, 222), (222, 205, 204, 223), (176, 171, 206, 218), (218, 206, 207, 219), (267, 251, 227, 241), (247, 235, 231, 242), (265, 255, 229, 243), (245, 239, 225, 240), (263, 252, 228, 237), (259, 250, 225, 239), (255, 257, 238, 229), (257, 259, 239, 238), (249, 261, 236, 224), (261, 263, 237, 236), (243, 229, 238, 244), (244, 238, 239, 245), (241, 227, 234, 246), (246, 234, 235, 247), (233, 246, 247, 232), (226, 241, 246, 233), (237, 244, 245, 236), (228, 243, 244, 237), (236, 245, 240, 224), (252, 265, 243, 228), (232, 247, 242, 230), (248, 267, 241, 226), (224, 240, 266, 249), (249, 266, 267, 248), (230, 242, 264, 253), (253, 264, 265, 252), (233, 232, 262, 260), (260, 262, 263, 261), (226, 233, 260, 248), (248, 260, 261, 249), (235, 234, 258, 256), (256, 258, 259, 257), (231, 235, 256, 254), (254, 256, 257, 255), (234, 227, 251, 258), (258, 251, 250, 259), (232, 230, 253, 262), (262, 253, 252, 263), (242, 231, 254, 264), (264, 254, 255, 265), (240, 225, 250, 266), (266, 250, 251, 267), (311, 295, 271, 285), (291, 279, 275, 286), (309, 299, 273, 287), (289, 283, 269, 284), (307, 296, 272, 281), (303, 294, 269, 283), (299, 301, 282, 273), (301, 303, 283, 282), (293, 305, 280, 268), (305, 307, 281, 280), (287, 273, 282, 288), (288, 282, 283, 289), (285, 271, 278, 290), (290, 278, 279, 291), (277, 290, 291, 276), (270, 285, 290, 277), (281, 288, 289, 280), (272, 287, 288, 281), (280, 289, 284, 268), (296, 309, 287, 272), (276, 291, 286, 274), (292, 311, 285, 270), (268, 284, 310, 293), (293, 310, 311, 292), (274, 286, 308, 297), (297, 308, 309, 296), (277, 276, 306, 304), (304, 306, 307, 305), (270, 277, 304, 292), (292, 304, 305, 293), (279, 278, 302, 300), (300, 302, 303, 301), (275, 279, 300, 298), (298, 300, 301, 299), (278, 271, 295, 302), (302, 295, 294, 303), (276, 274, 297, 306), (306, 297, 296, 307), (286, 275, 298, 308), (308, 298, 299, 309), (284, 269, 294, 310), (310, 294, 295, 311), (355, 339, 315, 329), (335, 323, 319, 330), (353, 343, 317, 331), (333, 327, 313, 328), (351, 340, 316, 325), (347, 338, 313, 327), (343, 345, 326, 317), (345, 347, 327, 326), (337, 349, 324, 312), (349, 351, 325, 324), (331, 317, 326, 332), (332, 326, 327, 333), (329, 315, 322, 334), (334, 322, 323, 335), (321, 334, 335, 320), (314, 329, 334, 321), (325, 332, 333, 324), (316, 331, 332, 325), (324, 333, 328, 312), (340, 353, 331, 316), (320, 335, 330, 318), (336, 355, 329, 314), (312, 328, 354, 337), (337, 354, 355, 336), (318, 330, 352, 341), (341, 352, 353, 340), (321, 320, 350, 348), (348, 350, 351, 349), (314, 321, 348, 336), (336, 348, 349, 337), (323, 322, 346, 344), (344, 346, 347, 345), (319, 323, 344, 342), (342, 344, 345, 343), (322, 315, 339, 346), (346, 339, 338, 347), (320, 318, 341, 350), (350, 341, 340, 351), (330, 319, 342, 352), (352, 342, 343, 353), (328, 313, 338, 354), (354, 338, 339, 355), (399, 383, 359, 373), (379, 367, 363, 374), (397, 387, 361, 375), (377, 371, 357, 372), (395, 384, 360, 369), (391, 382, 357, 371), (387, 389, 370, 361), (389, 391, 371, 370), (381, 393, 368, 356), (393, 395, 369, 368), (375, 361, 370, 376), (376, 370, 371, 377), (373, 359, 366, 378), (378, 366, 367, 379), (365, 378, 379, 364), (358, 373, 378, 365), (369, 376, 377, 368), (360, 375, 376, 369), (368, 377, 372, 356), (384, 397, 375, 360), (364, 379, 374, 362), (380, 399, 373, 358), (356, 372, 398, 381), (381, 398, 399, 380), (362, 374, 396, 385), (385, 396, 397, 384), (365, 364, 394, 392), (392, 394, 395, 393), (358, 365, 392, 380), (380, 392, 393, 381), (367, 366, 390, 388), (388, 390, 391, 389), (363, 367, 388, 386), (386, 388, 389, 387), (366, 359, 383, 390), (390, 383, 382, 391), (364, 362, 385, 394), (394, 385, 384, 395), (374, 363, 386, 396), (396, 386, 387, 397), (372, 357, 382, 398), (398, 382, 383, 399), (425, 411, 403, 410), (424, 414, 407, 413), (423, 417, 405, 416), (422, 409, 401, 419), (421, 418, 404, 415), (420, 419, 401, 410), (416, 405, 419, 420), (407, 416, 420, 413), (413, 420, 410, 403), (408, 400, 418, 421), (402, 408, 421, 412), (412, 421, 415, 406), (418, 400, 409, 422), (404, 418, 422, 417), (417, 422, 419, 405), (415, 404, 417, 423), (406, 415, 423, 414), (414, 423, 416, 407), (412, 406, 414, 424), (402, 412, 424, 411), (411, 424, 413, 403), (408, 402, 411, 425), (400, 408, 425, 409), (409, 425, 410, 401), (451, 437, 429, 436), (450, 440, 433, 439), (449, 443, 431, 442), (448, 435, 427, 445), (447, 444, 430, 441), (446, 445, 427, 436), (442, 431, 445, 446), (433, 442, 446, 439), (439, 446, 436, 429), (434, 426, 444, 447), (428, 434, 447, 438), (438, 447, 441, 432), (444, 426, 435, 448), (430, 444, 448, 443), (443, 448, 445, 431), (441, 430, 443, 449), (432, 441, 449, 440), (440, 449, 442, 433), (438, 432, 440, 450), (428, 438, 450, 437), (437, 450, 439, 429), (434, 428, 437, 451), (426, 434, 451, 435), (435, 451, 436, 427), (477, 463, 455, 462), (476, 466, 459, 465), (475, 469, 457, 468), (474, 461, 453, 471), (473, 470, 456, 467), (472, 471, 453, 462), (468, 457, 471, 472), (459, 468, 472, 465), (465, 472, 462, 455), (460, 452, 470, 473), (454, 460, 473, 464), (464, 473, 467, 458), (470, 452, 461, 474), (456, 470, 474, 469), (469, 474, 471, 457), (467, 456, 469, 475), (458, 467, 475, 466), (466, 475, 468, 459), (464, 458, 466, 476), (454, 464, 476, 463), (463, 476, 465, 455), (460, 454, 463, 477), (452, 460, 477, 461), (461, 477, 462, 453), (533, 515, 481, 488), (509, 497, 485, 490), (527, 521, 483, 492), (505, 501, 479, 487), (545, 516, 482, 499), (539, 513, 479, 501), (498, 503, 486, 478), (503, 505, 487, 486), (516, 524, 493, 482), (524, 527, 492, 493), (494, 507, 491, 484), (507, 509, 490, 491), (510, 530, 489, 480), (530, 533, 488, 489), (489, 488, 508, 506), (506, 508, 509, 507), (480, 489, 506, 495), (495, 506, 507, 494), (493, 492, 504, 502), (502, 504, 505, 503), (482, 493, 502, 499), (499, 502, 503, 498), (521, 536, 500, 483), (536, 539, 501, 500), (512, 542, 498, 478), (542, 545, 499, 498), (492, 483, 500, 504), (504, 500, 501, 505), (488, 481, 496, 508), (508, 496, 497, 509), (495, 494, 543, 540), (540, 543, 544, 541), (541, 544, 545, 542), (480, 495, 540, 510), (510, 540, 541, 511), (511, 541, 542, 512), (497, 496, 537, 534), (534, 537, 538, 535), (535, 538, 539, 536), (485, 497, 534, 519), (519, 534, 535, 520), (520, 535, 536, 521), (486, 487, 531, 528), (528, 531, 532, 529), (529, 532, 533, 530), (478, 486, 528, 512), (512, 528, 529, 511), (511, 529, 530, 510), (491, 490, 525, 522), (522, 525, 526, 523), (523, 526, 527, 524), (484, 491, 522, 518), (518, 522, 523, 517), (517, 523, 524, 516), (496, 481, 515, 537), (537, 515, 514, 538), (538, 514, 513, 539), (494, 484, 518, 543), (543, 518, 517, 544), (544, 517, 516, 545), (490, 485, 519, 525), (525, 519, 520, 526), (526, 520, 521, 527), (487, 479, 513, 531), (531, 513, 514, 532), (532, 514, 515, 533), (589, 573, 549, 560), (568, 555, 553, 562), (585, 577, 551, 564), (566, 557, 547, 559), (581, 574, 550, 556), (579, 572, 547, 557), (577, 579, 557, 551), (571, 581, 556, 546), (564, 551, 557, 566), (560, 549, 555, 568), (548, 561, 569, 554), (561, 560, 568, 569), (550, 565, 567, 556), (565, 564, 566, 567), (556, 567, 558, 546), (567, 566, 559, 558), (574, 583, 565, 550), (583, 585, 564, 565), (554, 569, 563, 552), (569, 568, 562, 563), (570, 587, 561, 548), (587, 589, 560, 561), (558, 559, 588, 586), (586, 588, 589, 587), (546, 558, 586, 571), (571, 586, 587, 570), (563, 562, 584, 582), (582, 584, 585, 583), (552, 563, 582, 575), (575, 582, 583, 574), (548, 554, 580, 570), (570, 580, 581, 571), (553, 555, 578, 576), (576, 578, 579, 577), (555, 549, 573, 578), (578, 573, 572, 579), (554, 552, 575, 580), (580, 575, 574, 581), (562, 553, 576, 584), (584, 576, 577, 585), (559, 547, 572, 588), (588, 572, 573, 589), (615, 600, 593, 601), (614, 603, 597, 604), (613, 606, 595, 607), (612, 609, 591, 599), (611, 605, 594, 608), (610, 600, 591, 609), (606, 610, 609, 595), (597, 603, 610, 606), (603, 593, 600, 610), (598, 611, 608, 590), (592, 602, 611, 598), (602, 596, 605, 611), (608, 612, 599, 590), (594, 607, 612, 608), (607, 595, 609, 612), (605, 613, 607, 594), (596, 604, 613, 605), (604, 597, 606, 613), (602, 614, 604, 596), (592, 601, 614, 602), (601, 593, 603, 614), (598, 615, 601, 592), (590, 599, 615, 598), (599, 591, 600, 615), (659, 643, 619, 630), (638, 625, 623, 632), (655, 647, 621, 634), (636, 627, 617, 629), (651, 644, 620, 626), (649, 642, 617, 627), (647, 649, 627, 621), (641, 651, 626, 616), (634, 621, 627, 636), (630, 619, 625, 638), (618, 631, 639, 624), (631, 630, 638, 639), (620, 635, 637, 626), (635, 634, 636, 637), (626, 637, 628, 616), (637, 636, 629, 628), (644, 653, 635, 620), (653, 655, 634, 635), (624, 639, 633, 622), (639, 638, 632, 633), (640, 657, 631, 618), (657, 659, 630, 631), (628, 629, 658, 656), (656, 658, 659, 657), (616, 628, 656, 641), (641, 656, 657, 640), (633, 632, 654, 652), (652, 654, 655, 653), (622, 633, 652, 645), (645, 652, 653, 644), (618, 624, 650, 640), (640, 650, 651, 641), (623, 625, 648, 646), (646, 648, 649, 647), (625, 619, 643, 648), (648, 643, 642, 649), (624, 622, 645, 650), (650, 645, 644, 651), (632, 623, 646, 654), (654, 646, 647, 655), (629, 617, 642, 658), (658, 642, 643, 659), (703, 687, 663, 674), (682, 669, 667, 676), (699, 691, 665, 678), (680, 671, 661, 673), (695, 688, 664, 670), (693, 686, 661, 671), (691, 693, 671, 665), (685, 695, 670, 660), (678, 665, 671, 680), (674, 663, 669, 682), (662, 675, 683, 668), (675, 674, 682, 683), (664, 679, 681, 670), (679, 678, 680, 681), (670, 681, 672, 660), (681, 680, 673, 672), (688, 697, 679, 664), (697, 699, 678, 679), (668, 683, 677, 666), (683, 682, 676, 677), (684, 701, 675, 662), (701, 703, 674, 675), (672, 673, 702, 700), (700, 702, 703, 701), (660, 672, 700, 685), (685, 700, 701, 684), (677, 676, 698, 696), (696, 698, 699, 697), (666, 677, 696, 689), (689, 696, 697, 688), (662, 668, 694, 684), (684, 694, 695, 685), (667, 669, 692, 690), (690, 692, 693, 691), (669, 663, 687, 692), (692, 687, 686, 693), (668, 666, 689, 694), (694, 689, 688, 695), (676, 667, 690, 698), (698, 690, 691, 699), (673, 661, 686, 702), (702, 686, 687, 703), (729, 714, 707, 715), (728, 717, 711, 718), (727, 720, 709, 721), (726, 723, 705, 713), (725, 719, 708, 722), (724, 714, 705, 723), (720, 724, 723, 709), (711, 717, 724, 720), (717, 707, 714, 724), (712, 725, 722, 704), (706, 716, 725, 712), (716, 710, 719, 725), (722, 726, 713, 704), (708, 721, 726, 722), (721, 709, 723, 726), (719, 727, 721, 708), (710, 718, 727, 719), (718, 711, 720, 727), (716, 728, 718, 710), (706, 715, 728, 716), (715, 707, 717, 728), (712, 729, 715, 706), (704, 713, 729, 712), (713, 705, 714, 729), (755, 740, 733, 741), (754, 743, 737, 744), (753, 746, 735, 747), (752, 749, 731, 739), (751, 745, 734, 748), (750, 740, 731, 749), (746, 750, 749, 735), (737, 743, 750, 746), (743, 733, 740, 750), (738, 751, 748, 730), (732, 742, 751, 738), (742, 736, 745, 751), (748, 752, 739, 730), (734, 747, 752, 748), (747, 735, 749, 752), (745, 753, 747, 734), (736, 744, 753, 745), (744, 737, 746, 753), (742, 754, 744, 736), (732, 741, 754, 742), (741, 733, 743, 754), (738, 755, 741, 732), (730, 739, 755, 738), (739, 731, 740, 755), (787, 780, 781, 849), (780, 782, 790, 781), (756, 762, 783, 784), (767, 773, 791, 794), (774, 833, 829, 828), (833, 848, 830, 829), (809, 810, 778, 779), (833, 757, 760, 848), (768, 831, 764, 847), (822, 771, 825, 824), (816, 841, 840, 817), (808, 804, 776, 779), (778, 810, 819, 878), (806, 808, 779, 778), (814, 809, 779, 776), (831, 801, 764), (805, 866, 808, 806), (802, 804, 808, 866), (817, 805, 806, 816), (757, 833, 774, 832), (758, 819, 810, 765), (835, 768, 847, 846), (758, 770, 821, 819), (841, 816, 878), (771, 813, 772, 825), (770, 769, 820, 821), (794, 791, 789, 788), (828, 829, 781, 790), (784, 783, 782, 780), (764, 857, 856, 847), (849, 855, 800, 787), (847, 856, 854, 846), (757, 835, 846, 760), (769, 756, 818, 820), (811, 812, 834, 827), (761, 766, 809, 814), (766, 765, 810, 809), (772, 811, 827, 775), (825, 772, 775, 826), (853, 760, 846, 854), (801, 857, 764), (819, 821, 795, 798), (826, 890, 824, 825), (821, 820, 796, 795), (812, 773, 767, 834), (818, 756, 784, 793), (853, 855, 848, 760), (820, 818, 800, 796), (763, 759, 785, 786), (832, 774, 773, 812), (823, 832, 812, 811), (762, 763, 786, 783), (773, 774, 828, 791), (845, 841, 798, 795), (835, 757, 832, 823), (768, 835, 823, 813), (831, 768, 813, 771), (839, 844, 796, 800), (844, 845, 795, 796), (876, 842, 874, 875), (842, 876, 863, 843), (837, 842, 843, 838), (838, 843, 844, 839), (813, 823, 811, 772), (836, 857, 801), (848, 855, 849), (840, 841, 845, 863), (782, 850, 789, 790), (818, 787, 800), (850, 851, 788, 789), (793, 784, 780, 787), (786, 785, 851, 850), (783, 786, 850, 782), (829, 830, 849, 781), (791, 828, 790, 789), (801, 831, 771, 822), (836, 837, 856, 857), (837, 838, 854, 856), (838, 839, 853, 854), (839, 800, 855, 853), (843, 863, 845, 844), (861, 792, 862, 799), (836, 801, 870, 874), (882, 805, 817, 792), (863, 876, 862, 840), (799, 797, 860, 861), (841, 878, 819, 798), (840, 862, 792, 817), (870, 877, 875, 874), (860, 886, 883, 861), (874, 842, 837, 836), (883, 882, 792, 861), (877, 797, 799, 875), (875, 799, 862, 876), (778, 878, 816, 806), (815, 802, 866, 865), (865, 881, 880, 815), (865, 866, 805, 882), (881, 865, 882, 883), (881, 885, 884, 880), (885, 886, 893, 903), (906, 901, 895, 903), (902, 894, 899, 904), (904, 899, 900, 905), (905, 900, 901, 906), (897, 905, 906, 898), (896, 904, 905, 897), (892, 902, 904, 896), (903, 895, 891, 885), (860, 893, 886), (860, 797, 898, 893), (797, 877, 897, 898), (877, 870, 896, 897), (870, 801, 892, 896), (892, 822, 824, 902), (902, 824, 890, 894), (822, 892, 801), (883, 886, 885, 881), (893, 898, 906, 903), (922, 915, 911, 918), (917, 909, 914, 920), (920, 914, 915, 922), (912, 921, 923, 913), (921, 920, 922, 923), (908, 916, 921, 912), (916, 917, 920, 921), (913, 923, 919, 910), (923, 922, 918, 919), (959, 948, 927, 932), (975, 963, 925, 936), (979, 960, 924, 949), (977, 965, 931, 951), (955, 951, 931, 940), (949, 952, 943, 930), (952, 953, 942, 943), (953, 954, 941, 942), (954, 955, 940, 941), (960, 969, 939, 924), (969, 971, 938, 939), (971, 973, 937, 938), (973, 975, 936, 937), (950, 956, 935, 926), (956, 957, 934, 935), (957, 958, 933, 934), (958, 959, 932, 933), (945, 944, 959, 958), (946, 945, 958, 957), (947, 946, 957, 956), (928, 947, 956, 950), (937, 936, 955, 954), (938, 937, 954, 953), (939, 938, 953, 952), (924, 939, 952, 949), (936, 925, 951, 955), (963, 977, 951, 925), (967, 979, 949, 930), (944, 929, 948, 959), (928, 950, 978, 966), (966, 978, 979, 967), (927, 948, 976, 962), (962, 976, 977, 963), (933, 932, 974, 972), (972, 974, 975, 973), (934, 933, 972, 970), (970, 972, 973, 971), (935, 934, 970, 968), (968, 970, 971, 969), (926, 935, 968, 961), (961, 968, 969, 960), (948, 929, 964, 976), (976, 964, 965, 977), (950, 926, 961, 978), (978, 961, 960, 979), (932, 927, 962, 974), (974, 962, 963, 975), (1023, 1007, 983, 997), (1003, 991, 987, 998), (1021, 1011, 985, 999), (1001, 995, 981, 996), (1019, 1008, 984, 993), (1015, 1006, 981, 995), (1011, 1013, 994, 985), (1013, 1015, 995, 994), (1005, 1017, 992, 980), (1017, 1019, 993, 992), (999, 985, 994, 1000), (1000, 994, 995, 1001), (997, 983, 990, 1002), (1002, 990, 991, 1003), (989, 1002, 1003, 988), (982, 997, 1002, 989), (993, 1000, 1001, 992), (984, 999, 1000, 993), (992, 1001, 996, 980), (1008, 1021, 999, 984), (988, 1003, 998, 986), (1004, 1023, 997, 982), (980, 996, 1022, 1005), (1005, 1022, 1023, 1004), (986, 998, 1020, 1009), (1009, 1020, 1021, 1008), (989, 988, 1018, 1016), (1016, 1018, 1019, 1017), (982, 989, 1016, 1004), (1004, 1016, 1017, 1005), (991, 990, 1014, 1012), (1012, 1014, 1015, 1013), (987, 991, 1012, 1010), (1010, 1012, 1013, 1011), (990, 983, 1007, 1014), (1014, 1007, 1006, 1015), (988, 986, 1009, 1018), (1018, 1009, 1008, 1019), (998, 987, 1010, 1020), (1020, 1010, 1011, 1021), (996, 981, 1006, 1022), (1022, 1006, 1007, 1023), (1067, 1051, 1027, 1041), (1047, 1035, 1031, 1042), (1065, 1055, 1029, 1043), (1045, 1039, 1025, 1040), (1063, 1052, 1028, 1037), (1059, 1050, 1025, 1039), (1055, 1057, 1038, 1029), (1057, 1059, 1039, 1038), (1049, 1061, 1036, 1024), (1061, 1063, 1037, 1036), (1043, 1029, 1038, 1044), (1044, 1038, 1039, 1045), (1041, 1027, 1034, 1046), (1046, 1034, 1035, 1047), (1033, 1046, 1047, 1032), (1026, 1041, 1046, 1033), (1037, 1044, 1045, 1036), (1028, 1043, 1044, 1037), (1036, 1045, 1040, 1024), (1052, 1065, 1043, 1028), (1032, 1047, 1042, 1030), (1048, 1067, 1041, 1026), (1024, 1040, 1066, 1049), (1049, 1066, 1067, 1048), (1030, 1042, 1064, 1053), (1053, 1064, 1065, 1052), (1033, 1032, 1062, 1060), (1060, 1062, 1063, 1061), (1026, 1033, 1060, 1048), (1048, 1060, 1061, 1049), (1035, 1034, 1058, 1056), (1056, 1058, 1059, 1057), (1031, 1035, 1056, 1054), (1054, 1056, 1057, 1055), (1034, 1027, 1051, 1058), (1058, 1051, 1050, 1059), (1032, 1030, 1053, 1062), (1062, 1053, 1052, 1063), (1042, 1031, 1054, 1064), (1064, 1054, 1055, 1065), (1040, 1025, 1050, 1066), (1066, 1050, 1051, 1067), (1111, 1095, 1071, 1085), (1091, 1079, 1075, 1086), (1109, 1099, 1073, 1087), (1089, 1083, 1069, 1084), (1107, 1096, 1072, 1081), (1103, 1094, 1069, 1083), (1099, 1101, 1082, 1073), (1101, 1103, 1083, 1082), (1093, 1105, 1080, 1068), (1105, 1107, 1081, 1080), (1087, 1073, 1082, 1088), (1088, 1082, 1083, 1089), (1085, 1071, 1078, 1090), (1090, 1078, 1079, 1091), (1077, 1090, 1091, 1076), (1070, 1085, 1090, 1077), (1081, 1088, 1089, 1080), (1072, 1087, 1088, 1081), (1080, 1089, 1084, 1068), (1096, 1109, 1087, 1072), (1076, 1091, 1086, 1074), (1092, 1111, 1085, 1070), (1068, 1084, 1110, 1093), (1093, 1110, 1111, 1092), (1074, 1086, 1108, 1097), (1097, 1108, 1109, 1096), (1077, 1076, 1106, 1104), (1104, 1106, 1107, 1105), (1070, 1077, 1104, 1092), (1092, 1104, 1105, 1093), (1079, 1078, 1102, 1100), (1100, 1102, 1103, 1101), (1075, 1079, 1100, 1098), (1098, 1100, 1101, 1099), (1078, 1071, 1095, 1102), (1102, 1095, 1094, 1103), (1076, 1074, 1097, 1106), (1106, 1097, 1096, 1107), (1086, 1075, 1098, 1108), (1108, 1098, 1099, 1109), (1084, 1069, 1094, 1110), (1110, 1094, 1095, 1111), (1155, 1139, 1115, 1129), (1135, 1123, 1119, 1130), (1153, 1143, 1117, 1131), (1133, 1127, 1113, 1128), (1151, 1140, 1116, 1125), (1147, 1138, 1113, 1127), (1143, 1145, 1126, 1117), (1145, 1147, 1127, 1126), (1137, 1149, 1124, 1112), (1149, 1151, 1125, 1124), (1131, 1117, 1126, 1132), (1132, 1126, 1127, 1133), (1129, 1115, 1122, 1134), (1134, 1122, 1123, 1135), (1121, 1134, 1135, 1120), (1114, 1129, 1134, 1121), (1125, 1132, 1133, 1124), (1116, 1131, 1132, 1125), (1124, 1133, 1128, 1112), (1140, 1153, 1131, 1116), (1120, 1135, 1130, 1118), (1136, 1155, 1129, 1114), (1112, 1128, 1154, 1137), (1137, 1154, 1155, 1136), (1118, 1130, 1152, 1141), (1141, 1152, 1153, 1140), (1121, 1120, 1150, 1148), (1148, 1150, 1151, 1149), (1114, 1121, 1148, 1136), (1136, 1148, 1149, 1137), (1123, 1122, 1146, 1144), (1144, 1146, 1147, 1145), (1119, 1123, 1144, 1142), (1142, 1144, 1145, 1143), (1122, 1115, 1139, 1146), (1146, 1139, 1138, 1147), (1120, 1118, 1141, 1150), (1150, 1141, 1140, 1151), (1130, 1119, 1142, 1152), (1152, 1142, 1143, 1153), (1128, 1113, 1138, 1154), (1154, 1138, 1139, 1155), (1181, 1167, 1159, 1166), (1180, 1170, 1163, 1169), (1179, 1173, 1161, 1172), (1178, 1165, 1157, 1175), (1177, 1174, 1160, 1171), (1176, 1175, 1157, 1166), (1172, 1161, 1175, 1176), (1163, 1172, 1176, 1169), (1169, 1176, 1166, 1159), (1164, 1156, 1174, 1177), (1158, 1164, 1177, 1168), (1168, 1177, 1171, 1162), (1174, 1156, 1165, 1178), (1160, 1174, 1178, 1173), (1173, 1178, 1175, 1161), (1171, 1160, 1173, 1179), (1162, 1171, 1179, 1170), (1170, 1179, 1172, 1163), (1168, 1162, 1170, 1180), (1158, 1168, 1180, 1167), (1167, 1180, 1169, 1159), (1164, 1158, 1167, 1181), (1156, 1164, 1181, 1165), (1165, 1181, 1166, 1157), (1207, 1193, 1185, 1192), (1206, 1196, 1189, 1195), (1205, 1199, 1187, 1198), (1204, 1191, 1183, 1201), (1203, 1200, 1186, 1197), (1202, 1201, 1183, 1192), (1198, 1187, 1201, 1202), (1189, 1198, 1202, 1195), (1195, 1202, 1192, 1185), (1190, 1182, 1200, 1203), (1184, 1190, 1203, 1194), (1194, 1203, 1197, 1188), (1200, 1182, 1191, 1204), (1186, 1200, 1204, 1199), (1199, 1204, 1201, 1187), (1197, 1186, 1199, 1205), (1188, 1197, 1205, 1196), (1196, 1205, 1198, 1189), (1194, 1188, 1196, 1206), (1184, 1194, 1206, 1193), (1193, 1206, 1195, 1185), (1190, 1184, 1193, 1207), (1182, 1190, 1207, 1191), (1191, 1207, 1192, 1183), (1233, 1219, 1211, 1218), (1232, 1222, 1215, 1221), (1231, 1225, 1213, 1224), (1230, 1217, 1209, 1227), (1229, 1226, 1212, 1223), (1228, 1227, 1209, 1218), (1224, 1213, 1227, 1228), (1215, 1224, 1228, 1221), (1221, 1228, 1218, 1211), (1216, 1208, 1226, 1229), (1210, 1216, 1229, 1220), (1220, 1229, 1223, 1214), (1226, 1208, 1217, 1230), (1212, 1226, 1230, 1225), (1225, 1230, 1227, 1213), (1223, 1212, 1225, 1231), (1214, 1223, 1231, 1222), (1222, 1231, 1224, 1215), (1220, 1214, 1222, 1232), (1210, 1220, 1232, 1219), (1219, 1232, 1221, 1211), (1216, 1210, 1219, 1233), (1208, 1216, 1233, 1217), (1217, 1233, 1218, 1209), (1289, 1271, 1237, 1244), (1265, 1253, 1241, 1246), (1283, 1277, 1239, 1248), (1261, 1257, 1235, 1243), (1301, 1272, 1238, 1255), (1295, 1269, 1235, 1257), (1254, 1259, 1242, 1234), (1259, 1261, 1243, 1242), (1272, 1280, 1249, 1238), (1280, 1283, 1248, 1249), (1250, 1263, 1247, 1240), (1263, 1265, 1246, 1247), (1266, 1286, 1245, 1236), (1286, 1289, 1244, 1245), (1245, 1244, 1264, 1262), (1262, 1264, 1265, 1263), (1236, 1245, 1262, 1251), (1251, 1262, 1263, 1250), (1249, 1248, 1260, 1258), (1258, 1260, 1261, 1259), (1238, 1249, 1258, 1255), (1255, 1258, 1259, 1254), (1277, 1292, 1256, 1239), (1292, 1295, 1257, 1256), (1268, 1298, 1254, 1234), (1298, 1301, 1255, 1254), (1248, 1239, 1256, 1260), (1260, 1256, 1257, 1261), (1244, 1237, 1252, 1264), (1264, 1252, 1253, 1265), (1251, 1250, 1299, 1296), (1296, 1299, 1300, 1297), (1297, 1300, 1301, 1298), (1236, 1251, 1296, 1266), (1266, 1296, 1297, 1267), (1267, 1297, 1298, 1268), (1253, 1252, 1293, 1290), (1290, 1293, 1294, 1291), (1291, 1294, 1295, 1292), (1241, 1253, 1290, 1275), (1275, 1290, 1291, 1276), (1276, 1291, 1292, 1277), (1242, 1243, 1287, 1284), (1284, 1287, 1288, 1285), (1285, 1288, 1289, 1286), (1234, 1242, 1284, 1268), (1268, 1284, 1285, 1267), (1267, 1285, 1286, 1266), (1247, 1246, 1281, 1278), (1278, 1281, 1282, 1279), (1279, 1282, 1283, 1280), (1240, 1247, 1278, 1274), (1274, 1278, 1279, 1273), (1273, 1279, 1280, 1272), (1252, 1237, 1271, 1293), (1293, 1271, 1270, 1294), (1294, 1270, 1269, 1295), (1250, 1240, 1274, 1299), (1299, 1274, 1273, 1300), (1300, 1273, 1272, 1301), (1246, 1241, 1275, 1281), (1281, 1275, 1276, 1282), (1282, 1276, 1277, 1283), (1243, 1235, 1269, 1287), (1287, 1269, 1270, 1288), (1288, 1270, 1271, 1289), (1345, 1329, 1305, 1316), (1324, 1311, 1309, 1318), (1341, 1333, 1307, 1320), (1322, 1313, 1303, 1315), (1337, 1330, 1306, 1312), (1335, 1328, 1303, 1313), (1333, 1335, 1313, 1307), (1327, 1337, 1312, 1302), (1320, 1307, 1313, 1322), (1316, 1305, 1311, 1324), (1304, 1317, 1325, 1310), (1317, 1316, 1324, 1325), (1306, 1321, 1323, 1312), (1321, 1320, 1322, 1323), (1312, 1323, 1314, 1302), (1323, 1322, 1315, 1314), (1330, 1339, 1321, 1306), (1339, 1341, 1320, 1321), (1310, 1325, 1319, 1308), (1325, 1324, 1318, 1319), (1326, 1343, 1317, 1304), (1343, 1345, 1316, 1317), (1314, 1315, 1344, 1342), (1342, 1344, 1345, 1343), (1302, 1314, 1342, 1327), (1327, 1342, 1343, 1326), (1319, 1318, 1340, 1338), (1338, 1340, 1341, 1339), (1308, 1319, 1338, 1331), (1331, 1338, 1339, 1330), (1304, 1310, 1336, 1326), (1326, 1336, 1337, 1327), (1309, 1311, 1334, 1332), (1332, 1334, 1335, 1333), (1311, 1305, 1329, 1334), (1334, 1329, 1328, 1335), (1310, 1308, 1331, 1336), (1336, 1331, 1330, 1337), (1318, 1309, 1332, 1340), (1340, 1332, 1333, 1341), (1315, 1303, 1328, 1344), (1344, 1328, 1329, 1345), (1371, 1356, 1349, 1357), (1370, 1359, 1353, 1360), (1369, 1362, 1351, 1363), (1368, 1365, 1347, 1355), (1367, 1361, 1350, 1364), (1366, 1356, 1347, 1365), (1362, 1366, 1365, 1351), (1353, 1359, 1366, 1362), (1359, 1349, 1356, 1366), (1354, 1367, 1364, 1346), (1348, 1358, 1367, 1354), (1358, 1352, 1361, 1367), (1364, 1368, 1355, 1346), (1350, 1363, 1368, 1364), (1363, 1351, 1365, 1368), (1361, 1369, 1363, 1350), (1352, 1360, 1369, 1361), (1360, 1353, 1362, 1369), (1358, 1370, 1360, 1352), (1348, 1357, 1370, 1358), (1357, 1349, 1359, 1370), (1354, 1371, 1357, 1348), (1346, 1355, 1371, 1354), (1355, 1347, 1356, 1371), (1415, 1399, 1375, 1386), (1394, 1381, 1379, 1388), (1411, 1403, 1377, 1390), (1392, 1383, 1373, 1385), (1407, 1400, 1376, 1382), (1405, 1398, 1373, 1383), (1403, 1405, 1383, 1377), (1397, 1407, 1382, 1372), (1390, 1377, 1383, 1392), (1386, 1375, 1381, 1394), (1374, 1387, 1395, 1380), (1387, 1386, 1394, 1395), (1376, 1391, 1393, 1382), (1391, 1390, 1392, 1393), (1382, 1393, 1384, 1372), (1393, 1392, 1385, 1384), (1400, 1409, 1391, 1376), (1409, 1411, 1390, 1391), (1380, 1395, 1389, 1378), (1395, 1394, 1388, 1389), (1396, 1413, 1387, 1374), (1413, 1415, 1386, 1387), (1384, 1385, 1414, 1412), (1412, 1414, 1415, 1413), (1372, 1384, 1412, 1397), (1397, 1412, 1413, 1396), (1389, 1388, 1410, 1408), (1408, 1410, 1411, 1409), (1378, 1389, 1408, 1401), (1401, 1408, 1409, 1400), (1374, 1380, 1406, 1396), (1396, 1406, 1407, 1397), (1379, 1381, 1404, 1402), (1402, 1404, 1405, 1403), (1381, 1375, 1399, 1404), (1404, 1399, 1398, 1405), (1380, 1378, 1401, 1406), (1406, 1401, 1400, 1407), (1388, 1379, 1402, 1410), (1410, 1402, 1403, 1411), (1385, 1373, 1398, 1414), (1414, 1398, 1399, 1415), (1459, 1443, 1419, 1430), (1438, 1425, 1423, 1432), (1455, 1447, 1421, 1434), (1436, 1427, 1417, 1429), (1451, 1444, 1420, 1426), (1449, 1442, 1417, 1427), (1447, 1449, 1427, 1421), (1441, 1451, 1426, 1416), (1434, 1421, 1427, 1436), (1430, 1419, 1425, 1438), (1418, 1431, 1439, 1424), (1431, 1430, 1438, 1439), (1420, 1435, 1437, 1426), (1435, 1434, 1436, 1437), (1426, 1437, 1428, 1416), (1437, 1436, 1429, 1428), (1444, 1453, 1435, 1420), (1453, 1455, 1434, 1435), (1424, 1439, 1433, 1422), (1439, 1438, 1432, 1433), (1440, 1457, 1431, 1418), (1457, 1459, 1430, 1431), (1428, 1429, 1458, 1456), (1456, 1458, 1459, 1457), (1416, 1428, 1456, 1441), (1441, 1456, 1457, 1440), (1433, 1432, 1454, 1452), (1452, 1454, 1455, 1453), (1422, 1433, 1452, 1445), (1445, 1452, 1453, 1444), (1418, 1424, 1450, 1440), (1440, 1450, 1451, 1441), (1423, 1425, 1448, 1446), (1446, 1448, 1449, 1447), (1425, 1419, 1443, 1448), (1448, 1443, 1442, 1449), (1424, 1422, 1445, 1450), (1450, 1445, 1444, 1451), (1432, 1423, 1446, 1454), (1454, 1446, 1447, 1455), (1429, 1417, 1442, 1458), (1458, 1442, 1443, 1459), (1485, 1470, 1463, 1471), (1484, 1473, 1467, 1474), (1483, 1476, 1465, 1477), (1482, 1479, 1461, 1469), (1481, 1475, 1464, 1478), (1480, 1470, 1461, 1479), (1476, 1480, 1479, 1465), (1467, 1473, 1480, 1476), (1473, 1463, 1470, 1480), (1468, 1481, 1478, 1460), (1462, 1472, 1481, 1468), (1472, 1466, 1475, 1481), (1478, 1482, 1469, 1460), (1464, 1477, 1482, 1478), (1477, 1465, 1479, 1482), (1475, 1483, 1477, 1464), (1466, 1474, 1483, 1475), (1474, 1467, 1476, 1483), (1472, 1484, 1474, 1466), (1462, 1471, 1484, 1472), (1471, 1463, 1473, 1484), (1468, 1485, 1471, 1462), (1460, 1469, 1485, 1468), (1469, 1461, 1470, 1485), (1529, 1505, 1489, 1519), (1525, 1497, 1493, 1520), (1527, 1509, 1491, 1521), (1523, 1501, 1487, 1518), (1517, 1506, 1490, 1499), (1513, 1504, 1487, 1501), (1509, 1511, 1500, 1491), (1511, 1513, 1501, 1500), (1503, 1515, 1498, 1486), (1515, 1517, 1499, 1498), (1521, 1491, 1500, 1522), (1522, 1500, 1501, 1523), (1519, 1489, 1496, 1524), (1524, 1496, 1497, 1525), (1495, 1494, 1516, 1514), (1536, 1537, 1517, 1515), (1488, 1495, 1514, 1502), (1530, 1536, 1515, 1503), (1497, 1496, 1512, 1510), (1534, 1535, 1513, 1511), (1493, 1497, 1510, 1508), (1533, 1534, 1511, 1509), (1496, 1489, 1505, 1512), (1535, 1531, 1504, 1513), (1494, 1492, 1507, 1516), (1537, 1532, 1506, 1517), (1520, 1493, 1508, 1526), (1539, 1533, 1509, 1527), (1518, 1487, 1504, 1528), (1538, 1531, 1505, 1529), (1530, 1538, 1529, 1502), (1486, 1518, 1528, 1503), (1532, 1539, 1527, 1506), (1492, 1520, 1526, 1507), (1495, 1524, 1525, 1494), (1488, 1519, 1524, 1495), (1499, 1522, 1523, 1498), (1490, 1521, 1522, 1499), (1498, 1523, 1518, 1486), (1506, 1527, 1521, 1490), (1494, 1525, 1520, 1492), (1502, 1529, 1519, 1488), (1507, 1526, 1539, 1532), (1503, 1528, 1538, 1530), (1528, 1504, 1531, 1538), (1526, 1508, 1533, 1539), (1516, 1507, 1532, 1537), (1512, 1505, 1531, 1535), (1508, 1510, 1534, 1533), (1510, 1512, 1535, 1534), (1502, 1514, 1536, 1530), (1514, 1516, 1537, 1536)])
me_cube.polygons.foreach_set('material_index', [0, 0, 0, 0, 0, 0, 0, 0, 0, 0, 0, 0, 0, 0, 0, 0, 0, 0, 0, 0, 0, 0, 0, 0, 0, 0, 0, 0, 0, 0, 0, 0, 0, 0, 0, 0, 0, 0, 0, 0, 0, 0, 0, 0, 0, 0, 0, 0, 0, 0, 0, 0, 0, 0, 0, 0, 0, 0, 0, 0, 0, 0, 0, 0, 0, 0, 0, 0, 0, 0, 0, 0, 0, 0, 0, 0, 0, 0, 0, 0, 0, 0, 0, 0, 0, 0, 0, 0, 0, 0, 0, 0, 0, 0, 0, 0, 0, 0, 0, 0, 0, 0, 0, 0, 0, 0, 0, 0, 0, 0, 0, 0, 0, 0, 0, 0, 0, 0, 0, 1, 1, 1, 1, 1, 1, 1, 1, 1, 2, 2, 2, 2, 2, 2, 2, 2, 2, 2, 2, 2, 2, 2, 2, 2, 2, 2, 2, 2, 2, 2, 2, 2, 2, 2, 2, 2, 2, 2, 2, 2, 2, 2, 2, 2, 2, 2, 2, 2, 2, 2, 2, 2, 2, 2, 2, 2, 2, 2, 2, 2, 2, 2, 2, 2, 2, 2, 2, 2, 2, 2, 2, 2, 2, 2, 2, 2, 2, 2, 2, 2, 2, 2, 2, 2, 2, 2, 2, 2, 2, 2, 2, 2, 2, 2, 2, 2, 2, 2, 2, 2, 2, 2, 2, 2, 2, 2, 2, 2, 2, 2, 2, 2, 2, 2, 2, 2, 2, 2, 2, 2, 2, 2, 2, 2, 2, 2, 2, 2, 2, 2, 2, 2, 2, 2, 2, 2, 2, 2, 2, 2, 2, 2, 2, 2, 2, 2, 2, 2, 2, 2, 2, 2, 2, 2, 2, 2, 2, 2, 2, 2, 2, 2, 2, 2, 2, 2, 2, 2, 2, 2, 2, 2, 2, 2, 2, 2, 2, 2, 2, 2, 2, 2, 2, 2, 2, 2, 2, 2, 2, 2, 2, 2, 2, 2, 2, 2, 2, 2, 2, 2, 2, 2, 2, 2, 2, 2, 2, 2, 2, 2, 2, 2, 2, 2, 2, 2, 2, 2, 2, 2, 2, 2, 2, 2, 2, 2, 2, 2, 2, 2, 2, 2, 2, 2, 2, 2, 2, 2, 2, 2, 2, 2, 2, 2, 2, 2, 2, 2, 2, 2, 2, 2, 2, 2, 2, 2, 2, 2, 2, 2, 2, 2, 2, 2, 2, 2, 2, 2, 2, 2, 2, 2, 2, 2, 2, 2, 2, 2, 2, 2, 2, 2, 2, 2, 2, 2, 2, 2, 2, 2, 2, 2, 2, 2, 2, 2, 2, 2, 2, 2, 2, 2, 2, 2, 2, 2, 2, 2, 2, 2, 2, 2, 2, 2, 2, 2, 2, 2, 2, 2, 2, 2, 2, 2, 2, 2, 2, 2, 2, 2, 2, 2, 2, 2, 2, 2, 2, 2, 2, 2, 2, 2, 2, 2, 2, 2, 2, 2, 2, 2, 2, 2, 2, 2, 2, 2, 2, 2, 2, 2, 2, 2, 2, 2, 2, 2, 2, 2, 2, 2, 2, 2, 2, 2, 2, 2, 2, 2, 2, 2, 2, 2, 2, 2, 2, 2, 2, 2, 2, 2, 2, 2, 2, 2, 2, 2, 2, 2, 2, 2, 2, 2, 2, 2, 2, 2, 2, 2, 2, 2, 2, 2, 2, 2, 2, 2, 2, 2, 2, 2, 2, 2, 2, 2, 2, 2, 2, 2, 2, 2, 2, 2, 2, 2, 2, 2, 2, 2, 2, 2, 2, 2, 2, 2, 2, 2, 2, 2, 2, 2, 2, 2, 2, 2, 2, 2, 2, 2, 2, 2, 2, 2, 2, 2, 2, 2, 2, 2, 2, 2, 2, 2, 2, 2, 2, 2, 2, 2, 2, 2, 2, 2, 2, 2, 2, 2, 2, 2, 2, 2, 2, 2, 2, 2, 2, 2, 2, 2, 2, 2, 2, 2, 2, 2, 2, 2, 2, 2, 2, 2, 2, 2, 2, 2, 2, 2, 2, 2, 2, 2, 2, 2, 2, 2, 2, 2, 2, 2, 2, 2, 2, 2, 2, 2, 2, 2, 2, 2, 2, 2, 2, 2, 2, 2, 2, 2, 2, 2, 2, 2, 2, 2, 2, 2, 2, 2, 2, 2, 2, 3, 3, 3, 3, 3, 3, 3, 3, 3, 3, 3, 3, 3, 3, 3, 3, 3, 3, 3, 3, 3, 3, 3, 3, 3, 3, 3, 3, 3, 3, 3, 3, 3, 3, 3, 3, 3, 3, 3, 3, 3, 3, 3, 3, 3, 3, 3, 3, 3, 3, 3, 3, 3, 3, 3, 3, 3, 3, 3, 3, 3, 3, 3, 3, 3, 3, 3, 3, 3, 3, 3, 3, 3, 3, 3, 3, 3, 3, 3, 3, 3, 3, 3, 3, 3, 3, 3, 3, 3, 3, 3, 3, 3, 3, 3, 3, 3, 3, 3, 3, 3, 3, 3, 3, 3, 3, 3, 3, 3, 3, 3, 3, 3, 3, 3, 3, 3, 3, 3, 4, 4, 4, 4, 4, 4, 4, 4, 4, 5, 5, 5, 5, 5, 5, 5, 5, 5, 5, 5, 5, 5, 5, 5, 5, 5, 5, 5, 5, 5, 5, 5, 5, 5, 5, 5, 5, 5, 5, 5, 5, 5, 5, 5, 5, 5, 5, 5, 5, 5, 5, 5, 5, 5, 5, 5, 5, 5, 5, 5, 5, 5, 5, 5, 5, 5, 5, 5, 5, 5, 5, 5, 5, 5, 5, 5, 5, 5, 5, 5, 5, 5, 5, 5, 5, 5, 5, 5, 5, 5, 5, 5, 5, 5, 5, 5, 5, 5, 5, 5, 5, 5, 5, 5, 5, 5, 5, 5, 5, 5, 5, 5, 5, 5, 5, 5, 5, 5, 5, 5, 5, 5, 5, 5, 5, 5, 5, 5, 5, 5, 5, 5, 5, 5, 5, 5, 5, 5, 5, 5, 5, 5, 5, 5, 5, 5, 5, 5, 5, 5, 5, 5, 5, 5, 5, 5, 5, 5, 5, 5, 5, 5, 5, 5, 5, 5, 5, 5, 5, 5, 5, 5, 5, 5, 5, 5, 5, 5, 5, 5, 5, 5, 5, 5, 5, 5, 5, 5, 5, 5, 5, 5, 5, 5, 5, 5, 5, 5, 5, 5, 5, 5, 5, 5, 5, 5, 5, 5, 5, 5, 5, 5, 5, 5, 5, 5, 5, 5, 5, 5, 5, 5, 5, 5, 5, 5, 5, 5, 5, 5, 5, 5, 5, 5, 5, 5, 5, 5, 5, 5, 5, 5, 5, 5, 5, 5, 5, 5, 5, 5, 5, 5, 5, 5, 5, 5, 5, 5, 5, 5, 5, 5, 5, 5, 5, 5, 5, 5, 5, 5, 5, 5, 5, 5, 5, 5, 5, 5, 5, 5, 5, 5, 5, 5, 5, 5, 5, 5, 5, 5, 5, 5, 5, 5, 5, 5, 5, 5, 5, 5, 5, 5, 5, 5, 5, 5, 5, 5, 5, 5, 5, 5, 5, 5, 5, 5, 5, 5, 5, 5, 5, 5, 5, 5, 5, 5, 5, 5, 5, 5, 5, 5, 5, 5, 5, 5, 5, 5, 5, 5, 5, 5, 5, 5, 5, 5, 5, 5, 5, 5, 5, 5, 5, 5, 5, 5, 5, 5, 5, 5, 5, 5, 5, 5, 5, 5, 5, 5, 5, 5, 5, 5, 5, 5, 5, 5, 5, 5, 5, 5, 5, 5, 5, 5, 5, 5, 5, 5, 5, 5, 5, 5, 5, 5, 5, 5, 5, 5, 5, 5, 5, 5, 5, 5, 5, 5, 5, 5, 5, 5, 5, 5, 5, 5, 5, 5, 5, 5, 5, 5, 5, 5, 5, 5, 5, 5, 5, 5, 5, 5, 5, 5, 5, 5, 5, 5, 5, 5, 5, 5, 5, 5, 5, 5, 5, 5, 5, 5, 5, 5, 5, 5, 5, 5, 5, 5, 5, 5, 5, 5, 5, 5, 5, 5, 5, 5, 5, 5, 5, 5, 5, 5, 5, 5, 5, 5, 5, 5, 5, 5, 5, 5, 5, 5, 5, 5, 5, 5, 5, 5, 5, 5, 5, 5, 5, 5, 5, 5, 5, 5, 5, 5, 5, 5, 5, 5, 5, 5, 5, 5, 5, 5, 5, 5, 5, 5, 5, 5, 5, 5, 5, 5, 5, 5, 5, 5, 5, 5, 5, 5, 5, 5, 5, 5, 5, 5, 5, 5, 5, 5, 5, 5, 5, 5, 5, 5, 5, 5, 5, 5, 5, 5, 5, 5, 5, 5, 5, 5, 5, 5, 5, 5, 5, 5, 5, 5, 5, 5, 5, 5, 5, 5, 5, 5, 5, 5, 5, 5, 5, 5, 5, 5, 5, 5, 5, 5, 5, 5])
me_cube.materials.append(mat_material)
me_cube.materials.append(mat_material_001)
me_cube.materials.append(mat_material_002)
me_cube.materials.append(mat_material_005)
me_cube.materials.append(mat_material_004)
me_cube.materials.append(mat_material_003)
me_cube.use_remesh_preserve_volume = False
me_cube.use_remesh_preserve_attributes = False
me_cube.use_mirror_vertex_groups = False
me_cube.update()
me_cube_004 = bpy.data.meshes.new('Cube.004')
me_cube_004.from_pydata([], [], [])
me_cube_004.use_remesh_preserve_volume = False
me_cube_004.use_remesh_preserve_attributes = False
me_cube_004.use_mirror_vertex_groups = False
me_cube_004.update()
arm_armature = bpy.data.armatures.new('Armature')  # bones are not reproduced

# ---- objects
ob_armature = bpy.data.objects.new('Armature', arm_armature)
ob_cabeza = bpy.data.objects.new('Cabeza', me_cube)
ob_cube = bpy.data.objects.new('Cube', me_cube_004)
ob_lamp = bpy.data.objects.new('Lamp', light_lamp)
ob_camera = bpy.data.objects.new('Camera', cam_camera)

# ---- transforms, parenting, visibility, modifiers, constraints
ob_armature.location = (6.137, 0.6112, 2.583)
ob_armature.show_in_front = True
ob_armature.lineart.crease_threshold = 0.0
ob_cabeza.parent = ob_armature
ob_cabeza.matrix_parent_inverse = Matrix(((1.0, 0.0, 0.0, -6.137), (0.0, 1.0, 0.0, -0.6112), (0.0, 0.0, 1.0, 6.058), (0.0, 0.0, 0.0, 1.0)))
ob_cabeza.location = (0.0, 0.0, 0.0)
ob_cabeza.lock_rotations_4d = False
ob_cabeza.empty_display_type = 'ARROWS'
ob_cabeza.lineart.crease_threshold = 0.0
_vg = ob_cabeza.vertex_groups.new(name='Hip')
_vg.add([478, 479, 480, 481, 482, 483, 484, 485, 486, 487, 488, 489, 490, 491, 492, 493, 494, 495, 496, 497, 498, 499, 500, 501, 502, 503, 504, 505, 506, 507, 508, 509, 510, 511, 512, 513, 514, 515, 516, 517, 518, 519, 520, 521, 522, 523, 524, 525, 526, 527, 528, 529, 530, 531, 532, 533, 534, 535, 536, 537, 538, 539, 540, 541, 542, 543, 544, 545, 1234, 1235, 1236, 1237, 1238, 1239, 1240, 1241, 1242, 1243, 1244, 1245, 1246, 1247, 1248, 1249, 1250, 1251, 1252, 1253, 1254, 1255, 1256, 1257, 1258, 1259, 1260, 1261, 1262, 1263, 1264, 1265, 1266, 1267, 1268, 1269, 1270, 1271, 1272, 1273, 1274, 1275, 1276, 1277, 1278, 1279, 1280, 1281, 1282, 1283, 1284, 1285, 1286, 1287, 1288, 1289, 1290, 1291, 1292, 1293, 1294, 1295, 1296, 1297, 1298, 1299, 1300, 1301], 1.0, 'REPLACE')
_vg = ob_cabeza.vertex_groups.new(name='Spine')
_vg.add([168, 169, 170, 171, 172, 173, 174, 175, 176, 177, 178, 179, 180, 181, 182, 183, 184, 185, 186, 187, 188, 189, 190, 191, 192, 193, 194, 195, 196, 197, 198, 199, 200, 201, 202, 203, 204, 205, 206, 207, 208, 209, 210, 211, 212, 213, 214, 215, 216, 217, 218, 219, 220, 221, 222, 223, 924, 925, 926, 927, 928, 929, 930, 931, 932, 933, 934, 935, 936, 937, 938, 939, 940, 941, 942, 943, 944, 945, 946, 947, 948, 949, 950, 951, 952, 953, 954, 955, 956, 957, 958, 959, 960, 961, 962, 963, 964, 965, 966, 967, 968, 969, 970, 971, 972, 973, 974, 975, 976, 977, 978, 979], 1.0, 'REPLACE')
_vg = ob_cabeza.vertex_groups.new(name='Head')
_vg.add([0, 1, 2, 3, 4, 5, 6, 7, 8, 9, 10, 11, 12, 13, 14, 15, 16, 17, 18, 19, 20, 22, 23, 24, 25, 26, 27, 28, 29, 30, 31, 32, 33, 34, 35, 36, 37, 38, 39, 40, 41, 42, 43, 44, 45, 46, 47, 48, 49, 50, 51, 52, 53, 54, 55, 56, 57, 58, 59, 60, 61, 62, 63, 64, 65, 66, 67, 68, 69, 70, 71, 72, 73, 74, 75, 76, 77, 78, 79, 80, 81, 82, 83, 84, 85, 86, 87, 88, 89, 90, 91, 92, 93, 94, 95, 96, 97, 98, 99, 100, 101, 104, 105, 106, 107, 109, 110, 114, 118, 119, 120, 121, 122, 123, 124, 125, 126, 127, 128, 129, 130, 134, 135, 136, 137, 138, 139, 140, 141, 142, 143, 144, 145, 146, 147, 148, 149, 150, 152, 153, 154, 155, 156, 157, 158, 159, 160, 161, 162, 163, 164, 165, 166, 167, 756, 757, 758, 759, 760, 761, 762, 763, 764, 765, 766, 767, 768, 769, 770, 771, 772, 773, 774, 775, 776, 778, 779, 780, 781, 782, 783, 784, 785, 786, 787, 788, 789, 790, 791, 792, 793, 794, 795, 796, 797, 798, 799, 800, 801, 802, 803, 804, 805, 806, 807, 808, 809, 810, 811, 812, 813, 814, 815, 816, 817, 818, 819, 820, 821, 822, 823, 824, 825, 826, 827, 828, 829, 830, 831, 832, 833, 834, 835, 836, 837, 838, 839, 840, 841, 842, 843, 844, 845, 846, 847, 848, 849, 850, 851, 852, 853, 854, 855, 856, 857, 860, 861, 862, 863, 865, 866, 870, 874, 875, 876, 877, 878, 879, 880, 881, 882, 883, 884, 885, 886, 890, 891, 892, 893, 894, 895, 896, 897, 898, 899, 900, 901, 902, 903, 904, 905, 906, 908, 909, 910, 911, 912, 913, 914, 915, 916, 917, 918, 919, 920, 921, 922, 923], 1.0, 'REPLACE')
_vg = ob_cabeza.vertex_groups.new(name='Upper Arm.L')
_vg.add([224, 225, 226, 227, 228, 229, 230, 231, 232, 233, 234, 235, 236, 237, 238, 239, 240, 241, 242, 243, 244, 245, 246, 247, 248, 249, 250, 251, 252, 253, 254, 255, 256, 257, 258, 259, 260, 261, 262, 263, 264, 265, 266, 267, 268, 269, 270, 271, 272, 273, 274, 275, 276, 277, 278, 279, 280, 281, 282, 283, 284, 285, 286, 287, 288, 289, 290, 291, 292, 293, 294, 295, 296, 297, 298, 299, 300, 301, 302, 303, 304, 305, 306, 307, 308, 309, 310, 311, 312, 313, 314, 315, 316, 317, 318, 319, 320, 321, 322, 323, 324, 325, 326, 327, 328, 329, 330, 331, 332, 333, 334, 335, 336, 337, 338, 339, 340, 341, 342, 343, 344, 345, 346, 347, 348, 349, 350, 351, 352, 353, 354, 355, 452, 453, 454, 455, 456, 457, 458, 459, 460, 461, 462, 463, 464, 465, 466, 467, 468, 469, 470, 471, 472, 473, 474, 475, 476, 477, 980, 981, 982, 983, 984, 985, 986, 987, 988, 989, 990, 991, 992, 993, 994, 995, 996, 997, 998, 999, 1000, 1001, 1002, 1003, 1004, 1005, 1006, 1007, 1008, 1009, 1010, 1011, 1012, 1013, 1014, 1015, 1016, 1017, 1018, 1019, 1020, 1021, 1022, 1023, 1024, 1025, 1026, 1027, 1028, 1029, 1030, 1031, 1032, 1033, 1034, 1035, 1036, 1037, 1038, 1039, 1040, 1041, 1042, 1043, 1044, 1045, 1046, 1047, 1048, 1049, 1050, 1051, 1052, 1053, 1054, 1055, 1056, 1057, 1058, 1059, 1060, 1061, 1062, 1063, 1064, 1065, 1066, 1067, 1068, 1069, 1070, 1071, 1072, 1073, 1074, 1075, 1076, 1077, 1078, 1079, 1080, 1081, 1082, 1083, 1084, 1085, 1086, 1087, 1088, 1089, 1090, 1091, 1092, 1093, 1094, 1095, 1096, 1097, 1098, 1099, 1100, 1101, 1102, 1103, 1104, 1105, 1106, 1107, 1108, 1109, 1110, 1111, 1208, 1209, 1210, 1211, 1212, 1213, 1214, 1215, 1216, 1217, 1218, 1219, 1220, 1221, 1222, 1223, 1224, 1225, 1226, 1227, 1228, 1229, 1230, 1231, 1232, 1233], 1.0, 'REPLACE')
_vg = ob_cabeza.vertex_groups.new(name='Lower Arm.L')
_vg.add([356, 357, 358, 359, 360, 361, 362, 363, 364, 365, 366, 367, 368, 369, 370, 371, 372, 373, 374, 375, 376, 377, 378, 379, 380, 381, 382, 383, 384, 385, 386, 387, 388, 389, 390, 391, 392, 393, 394, 395, 396, 397, 398, 399, 426, 427, 428, 429, 430, 431, 432, 433, 434, 435, 436, 437, 438, 439, 440, 441, 442, 443, 444, 445, 446, 447, 448, 449, 450, 451, 1112, 1113, 1114, 1115, 1116, 1117, 1118, 1119, 1120, 1121, 1122, 1123, 1124, 1125, 1126, 1127, 1128, 1129, 1130, 1131, 1132, 1133, 1134, 1135, 1136, 1137, 1138, 1139, 1140, 1141, 1142, 1143, 1144, 1145, 1146, 1147, 1148, 1149, 1150, 1151, 1152, 1153, 1154, 1155, 1182, 1183, 1184, 1185, 1186, 1187, 1188, 1189, 1190, 1191, 1192, 1193, 1194, 1195, 1196, 1197, 1198, 1199, 1200, 1201, 1202, 1203, 1204, 1205, 1206, 1207], 1.0, 'REPLACE')
_vg = ob_cabeza.vertex_groups.new(name='Hand.L')
_vg.add([400, 401, 402, 403, 404, 405, 406, 407, 408, 409, 410, 411, 412, 413, 414, 415, 416, 417, 418, 419, 420, 421, 422, 423, 424, 425, 1156, 1157, 1158, 1159, 1160, 1161, 1162, 1163, 1164, 1165, 1166, 1167, 1168, 1169, 1170, 1171, 1172, 1173, 1174, 1175, 1176, 1177, 1178, 1179, 1180, 1181], 1.0, 'REPLACE')
_vg = ob_cabeza.vertex_groups.new(name='Upper Arm.R')
_vg = ob_cabeza.vertex_groups.new(name='Lower Arm.R')
_vg = ob_cabeza.vertex_groups.new(name='Hand.R')
_vg = ob_cabeza.vertex_groups.new(name='Upper Leg.L')
_vg.add([546, 547, 548, 549, 550, 551, 552, 553, 554, 555, 556, 557, 558, 559, 560, 561, 562, 563, 564, 565, 566, 567, 568, 569, 570, 571, 572, 573, 574, 575, 576, 577, 578, 579, 580, 581, 582, 583, 584, 585, 586, 587, 588, 589, 590, 591, 592, 593, 594, 595, 596, 597, 598, 599, 600, 601, 602, 603, 604, 605, 606, 607, 608, 609, 610, 611, 612, 613, 614, 615, 616, 617, 618, 619, 620, 621, 622, 623, 624, 625, 626, 627, 628, 629, 630, 631, 632, 633, 634, 635, 636, 637, 638, 639, 640, 641, 642, 643, 644, 645, 646, 647, 648, 649, 650, 651, 652, 653, 654, 655, 656, 657, 658, 659, 1302, 1303, 1304, 1305, 1306, 1307, 1308, 1309, 1310, 1311, 1312, 1313, 1314, 1315, 1316, 1317, 1318, 1319, 1320, 1321, 1322, 1323, 1324, 1325, 1326, 1327, 1328, 1329, 1330, 1331, 1332, 1333, 1334, 1335, 1336, 1337, 1338, 1339, 1340, 1341, 1342, 1343, 1344, 1345, 1346, 1347, 1348, 1349, 1350, 1351, 1352, 1353, 1354, 1355, 1356, 1357, 1358, 1359, 1360, 1361, 1362, 1363, 1364, 1365, 1366, 1367, 1368, 1369, 1370, 1371, 1372, 1373, 1374, 1375, 1376, 1377, 1378, 1379, 1380, 1381, 1382, 1383, 1384, 1385, 1386, 1387, 1388, 1389, 1390, 1391, 1392, 1393, 1394, 1395, 1396, 1397, 1398, 1399, 1400, 1401, 1402, 1403, 1404, 1405, 1406, 1407, 1408, 1409, 1410, 1411, 1412, 1413, 1414, 1415], 1.0, 'REPLACE')
_vg = ob_cabeza.vertex_groups.new(name='Lower Leg.L')
_vg.add([660, 661, 662, 663, 664, 665, 666, 667, 668, 669, 670, 671, 672, 673, 674, 675, 676, 677, 678, 679, 680, 681, 682, 683, 684, 685, 686, 687, 688, 689, 690, 691, 692, 693, 694, 695, 696, 697, 698, 699, 700, 701, 702, 703, 704, 705, 706, 707, 708, 709, 710, 711, 712, 713, 714, 715, 716, 717, 718, 719, 720, 721, 722, 723, 724, 725, 726, 727, 728, 729, 1416, 1417, 1418, 1419, 1420, 1421, 1422, 1423, 1424, 1425, 1426, 1427, 1428, 1429, 1430, 1431, 1432, 1433, 1434, 1435, 1436, 1437, 1438, 1439, 1440, 1441, 1442, 1443, 1444, 1445, 1446, 1447, 1448, 1449, 1450, 1451, 1452, 1453, 1454, 1455, 1456, 1457, 1458, 1459, 1460, 1461, 1462, 1463, 1464, 1465, 1466, 1467, 1468, 1469, 1470, 1471, 1472, 1473, 1474, 1475, 1476, 1477, 1478, 1479, 1480, 1481, 1482, 1483, 1484, 1485], 1.0, 'REPLACE')
_vg = ob_cabeza.vertex_groups.new(name='Foot.L')
for _i, _w in zip([730, 731, 732, 733, 734, 735, 736, 737, 738, 739, 740, 741, 742, 743, 744, 745, 746, 747, 748, 749, 750, 751, 752, 753, 754, 755, 1488, 1489, 1492, 1493, 1494, 1495, 1496, 1497, 1502, 1503, 1504, 1505, 1506, 1507, 1508, 1509, 1510, 1511, 1512, 1513, 1514, 1515, 1516, 1517, 1519, 1520, 1524, 1525, 1526, 1527, 1528, 1529, 1530, 1531, 1532, 1533, 1534, 1535, 1536, 1537, 1538, 1539], [1.0, 1.0, 1.0, 1.0, 1.0, 1.0, 1.0, 1.0, 1.0, 1.0, 1.0, 1.0, 1.0, 1.0, 1.0, 1.0, 1.0, 1.0, 1.0, 1.0, 1.0, 1.0, 1.0, 1.0, 1.0, 1.0, 1.0, 1.0, 1.0, 1.0, 1.0, 1.0, 1.0, 1.0, 1.0, 0.5, 0.5, 1.0, 0.5, 1.0, 1.0, 0.5, 1.0, 0.5, 1.0, 0.5, 1.0, 0.5, 1.0, 0.5, 1.0, 1.0, 1.0, 1.0, 1.0, 0.5, 0.5, 1.0, 1.0, 1.0, 1.0, 1.0, 1.0, 1.0, 1.0, 1.0, 1.0, 1.0]): _vg.add([_i], _w, 'REPLACE')
_vg = ob_cabeza.vertex_groups.new(name='Upper Leg.R')
_vg = ob_cabeza.vertex_groups.new(name='Lower Leg.R')
_vg = ob_cabeza.vertex_groups.new(name='Foot.R')
_vg = ob_cabeza.vertex_groups.new(name='Leg IK.L')
_vg = ob_cabeza.vertex_groups.new(name='Toes.L')
for _i, _w in zip([695, 1486, 1487, 1490, 1491, 1498, 1499, 1500, 1501, 1503, 1504, 1506, 1509, 1511, 1513, 1515, 1517, 1518, 1521, 1522, 1523, 1527, 1528, 1530, 1531, 1532, 1533, 1534, 1535, 1536, 1537, 1538, 1539], [0.5, 1.0, 1.0, 1.0, 1.0, 1.0, 1.0, 1.0, 1.0, 1.0, 1.0, 1.0, 1.0, 1.0, 1.0, 1.0, 1.0, 1.0, 1.0, 1.0, 1.0, 1.0, 1.0, 0.5, 0.5, 0.5, 0.5, 0.5, 0.5, 0.5, 0.5, 0.5, 0.5]): _vg.add([_i], _w, 'REPLACE')
_vg = ob_cabeza.vertex_groups.new(name='Toes.R')
_m = ob_cabeza.modifiers.new('Mirror', 'MIRROR')
_m.use_clip = True
_m = ob_cabeza.modifiers.new('Armature', 'ARMATURE')
_m.object = ob_armature
ob_cube.location = (2.654, -0.08703, 5.197)
ob_cube.scale = (0.4792, 0.4792, 0.4792)
ob_cube.lineart.crease_threshold = 0.0
ob_lamp.location = (4.076, 1.005, 14.55)
ob_lamp.rotation_euler = (0.6503, 0.05522, 1.866)
ob_lamp.lock_rotations_4d = False
ob_lamp.empty_display_type = 'ARROWS'
ob_lamp.color = (0.0, 0.0, 0.0, 0.0)
ob_lamp.lineart.crease_threshold = 0.0
ob_camera.location = (7.481, -6.508, 5.344)
ob_camera.rotation_euler = (1.109, 0.0, 0.8149)
ob_camera.lock_rotations_4d = False
ob_camera.empty_display_type = 'ARROWS'
ob_camera.color = (0.0, 0.0, 0.0, 0.0)
ob_camera.hide_viewport = True
ob_camera.display_type = 'WIRE'
ob_camera.lineart.crease_threshold = 0.0

# ---- collection membership
col_collection_1.objects.link(ob_armature)
col_collection_1.objects.link(ob_cabeza)
col_collection_1.objects.link(ob_cube)
col_collection_1.objects.link(ob_lamp)
col_collection_1.objects.link(ob_camera)

# ---- scene / render settings (as saved in the file)
scene.camera = ob_camera
scene.frame_start = 1; scene.frame_end = 100; scene.frame_set(1)
scene.render.engine = 'BLENDER_EEVEE_NEXT'
scene.render.resolution_percentage = 50
scene.render.dither_intensity = 0.0
scene.cycles.use_denoising = False
scene.cycles.samples = 128
scene.cycles.sampling_pattern = 'TABULATED_SOBOL'
scene.cycles.use_adaptive_sampling = False
scene.cycles.use_light_tree = False
scene.cycles.blur_glossy = 0.0
scene.cycles.sample_clamp_indirect = 0.0
scene.view_settings.view_transform = 'Standard'
bpy.context.view_layer.update()

